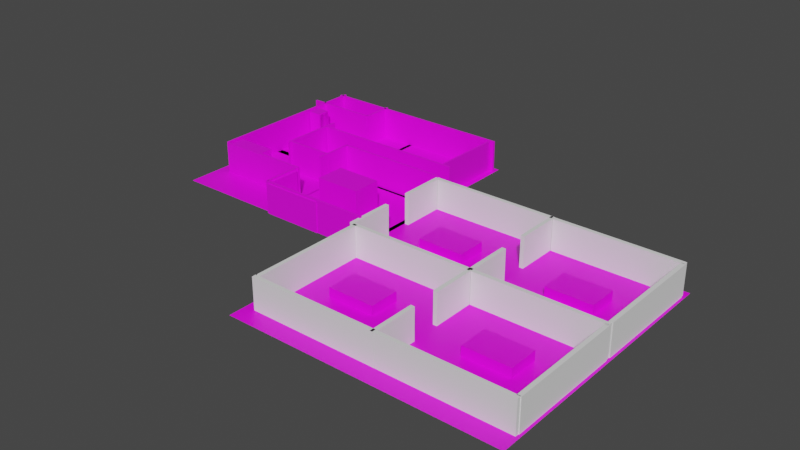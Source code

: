 # Source: v-2.blend  (saved by Blender 3.1.7; exported with 4.5.12 LTS)
import bpy
from mathutils import Matrix  # noqa: F401  (used for matrix-valued properties, if any)

bpy.ops.wm.read_factory_settings(use_empty=True)
scene = bpy.context.scene
scene.name = 'Scene'

# ---- collections
col_collection = bpy.data.collections.new('Collection'); scene.collection.children.link(col_collection)

# ---- images (referenced by path relative to the original .blend; pixels are not part of the script)
import os
ASSET_DIR = os.environ.get("B2B_ASSET_DIR", "")  # directory of the original .blend (textures are referenced by path, not embedded)
HERE = os.path.dirname(os.path.abspath(__file__))  # packed textures are extracted next to this script under _unpacked/

def load_image(name, relpath, width, height, colorspace="sRGB"):
    """Load a texture the original file referenced (path relative to the .blend, or extracted next to this script)."""
    p = next((c for c in (os.path.join(HERE, relpath), os.path.join(ASSET_DIR, relpath)) if relpath and os.path.exists(c)), "")
    if p:
        img = bpy.data.images.load(p, check_existing=True)
        img.name = name
    else:  # same state as the original file: an image datablock whose file is absent (Cycles renders it pink)
        img = bpy.data.images.new(name, width, height)
        img.source = "FILE"
        img.filepath = "//" + (relpath or name)
    img.colorspace_settings.name = colorspace
    return img
img_img_3960_jpg = load_image('IMG_3960.JPG', 'IMG_3960.JPG', 1024, 1024, 'sRGB')
img_img_3960_jpg_001 = load_image('IMG_3960.JPG.001', 'IMG_3960.JPG', 1024, 1024, 'sRGB')
img_img_3960_jpg_002 = load_image('IMG_3960.JPG.002', 'IMG_3960.JPG', 1024, 1024, 'sRGB')
img_img_3960_jpg_003 = load_image('IMG_3960.JPG.003', 'IMG_3960.JPG', 1024, 1024, 'sRGB')
img_img_3960_jpg_004 = load_image('IMG_3960.JPG.004', 'IMG_3960.JPG', 1024, 1024, 'sRGB')
img_img_3960_jpg_005 = load_image('IMG_3960.JPG.005', 'IMG_3960.JPG', 1024, 1024, 'sRGB')
img_img_3960_jpg_006 = load_image('IMG_3960.JPG.006', 'IMG_3960.JPG', 1024, 1024, 'sRGB')
img_img_3960_jpg_007 = load_image('IMG_3960.JPG.007', 'IMG_3960.JPG', 1024, 1024, 'sRGB')
img_img_3960_jpg_008 = load_image('IMG_3960.JPG.008', 'IMG_3960.JPG', 1024, 1024, 'sRGB')
img_img_3960_jpg_009 = load_image('IMG_3960.JPG.009', 'IMG_3960.JPG', 1024, 1024, 'sRGB')
img_img_3960_jpg_010 = load_image('IMG_3960.JPG.010', 'IMG_3960.JPG', 1024, 1024, 'sRGB')
img_img_3913_jpg = load_image('IMG_3913.JPG', 'IMG_3913.JPG', 1024, 1024, 'sRGB')
img_img_3960_jpg_011 = load_image('IMG_3960.JPG.011', 'IMG_3960.JPG', 1024, 1024, 'sRGB')
img_img_3960_jpg_012 = load_image('IMG_3960.JPG.012', 'IMG_3960.JPG', 1024, 1024, 'sRGB')
img_img_3960_jpg_013 = load_image('IMG_3960.JPG.013', 'IMG_3960.JPG', 1024, 1024, 'sRGB')
img_img_3960_jpg_014 = load_image('IMG_3960.JPG.014', 'IMG_3960.JPG', 1024, 1024, 'sRGB')
img_img_3960_jpg_015 = load_image('IMG_3960.JPG.015', 'IMG_3960.JPG', 1024, 1024, 'sRGB')
img_img_3960_jpg_016 = load_image('IMG_3960.JPG.016', 'IMG_3960.JPG', 1024, 1024, 'sRGB')
img_img_3960_jpg_037 = load_image('IMG_3960.JPG.037', 'IMG_3960.JPG', 1024, 1024, 'sRGB')
img_img_3960_jpg_041 = load_image('IMG_3960.JPG.041', 'IMG_3960.JPG', 1024, 1024, 'sRGB')
img_315117228_694725658497841_2083359800473359369_n_jpg_001 = load_image('315117228_694725658497841_2083359800473359369_n.jpg.001', '315117228_694725658497841_2083359800473359369_n.jpg', 1024, 1024, 'sRGB')
img_img_3960_jpg_042 = load_image('IMG_3960.JPG.042', 'IMG_3960.JPG', 1024, 1024, 'sRGB')
img_img_3960_jpg_043 = load_image('IMG_3960.JPG.043', 'IMG_3960.JPG', 1024, 1024, 'sRGB')
img_img_3960_jpg_044 = load_image('IMG_3960.JPG.044', 'IMG_3960.JPG', 1024, 1024, 'sRGB')
img_img_3960_jpg_045 = load_image('IMG_3960.JPG.045', 'IMG_3960.JPG', 1024, 1024, 'sRGB')
img_img_3960_jpg_046 = load_image('IMG_3960.JPG.046', 'IMG_3960.JPG', 1024, 1024, 'sRGB')
img_315117228_694725658497841_2083359800473359369_n_jpg_002 = load_image('315117228_694725658497841_2083359800473359369_n.jpg.002', '315117228_694725658497841_2083359800473359369_n.jpg', 1024, 1024, 'sRGB')
img_img_3960_jpg_047 = load_image('IMG_3960.JPG.047', 'IMG_3960.JPG', 1024, 1024, 'sRGB')
img_315117228_694725658497841_2083359800473359369_n_jpg_003 = load_image('315117228_694725658497841_2083359800473359369_n.jpg.003', '315117228_694725658497841_2083359800473359369_n.jpg', 1024, 1024, 'sRGB')
img_img_3960_jpg_048 = load_image('IMG_3960.JPG.048', 'IMG_3960.JPG', 1024, 1024, 'sRGB')
img_315117228_694725658497841_2083359800473359369_n_jpg_004 = load_image('315117228_694725658497841_2083359800473359369_n.jpg.004', '315117228_694725658497841_2083359800473359369_n.jpg', 1024, 1024, 'sRGB')

# ---- materials (node trees are filled in below, after node groups)
mat_material_001 = bpy.data.materials.new('Material.001')
mat_material_001.use_transparent_shadow = False
mat_material_002 = bpy.data.materials.new('Material.002')
mat_material_002.use_transparent_shadow = False
mat_material_003 = bpy.data.materials.new('Material.003')
mat_material_003.use_transparent_shadow = False
mat_material_004 = bpy.data.materials.new('Material.004')
mat_material_004.use_transparent_shadow = False
mat_material_008 = bpy.data.materials.new('Material.008')
mat_material_008.use_transparent_shadow = False
mat_material_009 = bpy.data.materials.new('Material.009')
mat_material_009.use_transparent_shadow = False
mat_material_010 = bpy.data.materials.new('Material.010')
mat_material_010.use_transparent_shadow = False
mat_material_011 = bpy.data.materials.new('Material.011')
mat_material_011.use_transparent_shadow = False
mat_material_012 = bpy.data.materials.new('Material.012')
mat_material_012.use_transparent_shadow = False
mat_material_013 = bpy.data.materials.new('Material.013')
mat_material_013.use_transparent_shadow = False
mat_material_014 = bpy.data.materials.new('Material.014')
mat_material_014.use_transparent_shadow = False
mat_material_015 = bpy.data.materials.new('Material.015')
mat_material_015.use_transparent_shadow = False
mat_material_016 = bpy.data.materials.new('Material.016')
mat_material_016.use_transparent_shadow = False
mat_material_017 = bpy.data.materials.new('Material.017')
mat_material_017.use_transparent_shadow = False
mat_material_018 = bpy.data.materials.new('Material.018')
mat_material_018.use_transparent_shadow = False
mat_material_019 = bpy.data.materials.new('Material.019')
mat_material_019.use_transparent_shadow = False
mat_material_020 = bpy.data.materials.new('Material.020')
mat_material_020.use_transparent_shadow = False
mat_img_3913 = bpy.data.materials.new('IMG_3913')
mat_img_3913.surface_render_method = 'BLENDED'
mat_img_3913.blend_method = 'BLEND'
mat_img_3913.use_transparent_shadow = False
mat_material_021 = bpy.data.materials.new('Material.021')
mat_material_021.use_transparent_shadow = False
mat_material_022 = bpy.data.materials.new('Material.022')
mat_material_022.use_transparent_shadow = False
mat_material_023 = bpy.data.materials.new('Material.023')
mat_material_023.use_transparent_shadow = False
mat_material_024 = bpy.data.materials.new('Material.024')
mat_material_024.use_transparent_shadow = False
mat_material_025 = bpy.data.materials.new('Material.025')
mat_material_025.use_transparent_shadow = False
mat_material_026 = bpy.data.materials.new('Material.026')
mat_material_026.use_transparent_shadow = False
mat_material_029 = bpy.data.materials.new('Material.029')
mat_material_029.use_transparent_shadow = False
mat_material_033 = bpy.data.materials.new('Material.033')
mat_material_033.use_transparent_shadow = False
mat_315117228_694725658497841_2083359800473359369_n_001 = bpy.data.materials.new('315117228_694725658497841_2083359800473359369_n.001')
mat_315117228_694725658497841_2083359800473359369_n_001.surface_render_method = 'BLENDED'
mat_315117228_694725658497841_2083359800473359369_n_001.blend_method = 'BLEND'
mat_315117228_694725658497841_2083359800473359369_n_001.use_transparent_shadow = False
mat_material_034 = bpy.data.materials.new('Material.034')
mat_material_034.use_transparent_shadow = False
mat_material_035 = bpy.data.materials.new('Material.035')
mat_material_035.use_transparent_shadow = False
mat_material_036 = bpy.data.materials.new('Material.036')
mat_material_036.use_transparent_shadow = False
mat_material_037 = bpy.data.materials.new('Material.037')
mat_material_037.use_transparent_shadow = False
mat_material_038 = bpy.data.materials.new('Material.038')
mat_material_038.use_transparent_shadow = False
mat_315117228_694725658497841_2083359800473359369_n_002 = bpy.data.materials.new('315117228_694725658497841_2083359800473359369_n.002')
mat_315117228_694725658497841_2083359800473359369_n_002.surface_render_method = 'BLENDED'
mat_315117228_694725658497841_2083359800473359369_n_002.blend_method = 'BLEND'
mat_315117228_694725658497841_2083359800473359369_n_002.use_transparent_shadow = False
mat_material_039 = bpy.data.materials.new('Material.039')
mat_material_039.use_transparent_shadow = False
mat_315117228_694725658497841_2083359800473359369_n_003 = bpy.data.materials.new('315117228_694725658497841_2083359800473359369_n.003')
mat_315117228_694725658497841_2083359800473359369_n_003.surface_render_method = 'BLENDED'
mat_315117228_694725658497841_2083359800473359369_n_003.blend_method = 'BLEND'
mat_315117228_694725658497841_2083359800473359369_n_003.use_transparent_shadow = False
mat_material_040 = bpy.data.materials.new('Material.040')
mat_material_040.use_transparent_shadow = False
mat_315117228_694725658497841_2083359800473359369_n_004 = bpy.data.materials.new('315117228_694725658497841_2083359800473359369_n.004')
mat_315117228_694725658497841_2083359800473359369_n_004.surface_render_method = 'BLENDED'
mat_315117228_694725658497841_2083359800473359369_n_004.blend_method = 'BLEND'
mat_315117228_694725658497841_2083359800473359369_n_004.use_transparent_shadow = False

# ---- material node trees
mat_material_001.use_nodes = True; mat_material_001.node_tree.nodes.clear()
_N = mat_material_001.node_tree.nodes; _L = mat_material_001.node_tree.links
n0 = _N.new('ShaderNodeBsdfPrincipled'); n0.name = 'Principled BSDF'; n0.location = (10, 300)
n0.distribution = 'GGX'
n0.subsurface_method = 'RANDOM_WALK_SKIN'
n0.inputs[3].default_value = 1.45
n0.inputs[27].default_value = (0.0, 0.0, 0.0, 1.0)
n0.inputs[28].default_value = 1.0
n1 = _N.new('ShaderNodeOutputMaterial'); n1.name = 'Material Output'; n1.location = (300, 300)
n2 = _N.new('ShaderNodeTexImage'); n2.name = 'Image Texture'; n2.location = (-357, 188)
n2.image = img_img_3960_jpg
_L.new(n0.outputs[0], n1.inputs[0])
_L.new(n2.outputs[0], n0.inputs[0])
n1.is_active_output = True
mat_material_002.use_nodes = True; mat_material_002.node_tree.nodes.clear()
_N = mat_material_002.node_tree.nodes; _L = mat_material_002.node_tree.links
n0 = _N.new('ShaderNodeBsdfPrincipled'); n0.name = 'Principled BSDF'; n0.location = (10, 300)
n0.distribution = 'GGX'
n0.subsurface_method = 'RANDOM_WALK_SKIN'
n0.inputs[3].default_value = 1.45
n0.inputs[27].default_value = (0.0, 0.0, 0.0, 1.0)
n0.inputs[28].default_value = 1.0
n1 = _N.new('ShaderNodeOutputMaterial'); n1.name = 'Material Output'; n1.location = (300, 300)
n2 = _N.new('ShaderNodeTexImage'); n2.name = 'Image Texture'; n2.location = (-533, 247)
n2.image = img_img_3960_jpg
_L.new(n0.outputs[0], n1.inputs[0])
_L.new(n2.outputs[0], n0.inputs[0])
n1.is_active_output = True
mat_material_003.use_nodes = True; mat_material_003.node_tree.nodes.clear()
_N = mat_material_003.node_tree.nodes; _L = mat_material_003.node_tree.links
n0 = _N.new('ShaderNodeBsdfPrincipled'); n0.name = 'Principled BSDF'; n0.location = (10, 300)
n0.distribution = 'GGX'
n0.subsurface_method = 'RANDOM_WALK_SKIN'
n0.inputs[3].default_value = 1.45
n0.inputs[27].default_value = (0.0, 0.0, 0.0, 1.0)
n0.inputs[28].default_value = 1.0
n1 = _N.new('ShaderNodeOutputMaterial'); n1.name = 'Material Output'; n1.location = (300, 300)
n2 = _N.new('ShaderNodeTexImage'); n2.name = 'Image Texture'; n2.location = (-489, 217)
n2.image = img_img_3960_jpg
_L.new(n0.outputs[0], n1.inputs[0])
_L.new(n2.outputs[0], n0.inputs[0])
n1.is_active_output = True
mat_material_004.use_nodes = True; mat_material_004.node_tree.nodes.clear()
_N = mat_material_004.node_tree.nodes; _L = mat_material_004.node_tree.links
n0 = _N.new('ShaderNodeBsdfPrincipled'); n0.name = 'Principled BSDF'; n0.location = (10, 300)
n0.distribution = 'GGX'
n0.subsurface_method = 'RANDOM_WALK_SKIN'
n0.inputs[3].default_value = 1.45
n0.inputs[27].default_value = (0.0, 0.0, 0.0, 1.0)
n0.inputs[28].default_value = 1.0
n1 = _N.new('ShaderNodeOutputMaterial'); n1.name = 'Material Output'; n1.location = (300, 300)
n2 = _N.new('ShaderNodeTexImage'); n2.name = 'Image Texture'; n2.location = (-404, 190)
_L.new(n0.outputs[0], n1.inputs[0])
_L.new(n2.outputs[0], n0.inputs[0])
n1.is_active_output = True
mat_material_008.use_nodes = True; mat_material_008.node_tree.nodes.clear()
_N = mat_material_008.node_tree.nodes; _L = mat_material_008.node_tree.links
n0 = _N.new('ShaderNodeBsdfPrincipled'); n0.name = 'Principled BSDF'; n0.location = (10, 300)
n0.distribution = 'GGX'
n0.subsurface_method = 'RANDOM_WALK_SKIN'
n0.inputs[3].default_value = 1.45
n0.inputs[27].default_value = (0.0, 0.0, 0.0, 1.0)
n0.inputs[28].default_value = 1.0
n1 = _N.new('ShaderNodeOutputMaterial'); n1.name = 'Material Output'; n1.location = (300, 300)
n2 = _N.new('ShaderNodeTexImage'); n2.name = 'Image Texture'; n2.location = (-533, 247)
n2.image = img_img_3960_jpg_001
_L.new(n0.outputs[0], n1.inputs[0])
_L.new(n2.outputs[0], n0.inputs[0])
n1.is_active_output = True
mat_material_009.use_nodes = True; mat_material_009.node_tree.nodes.clear()
_N = mat_material_009.node_tree.nodes; _L = mat_material_009.node_tree.links
n0 = _N.new('ShaderNodeBsdfPrincipled'); n0.name = 'Principled BSDF'; n0.location = (10, 300)
n0.distribution = 'GGX'
n0.subsurface_method = 'RANDOM_WALK_SKIN'
n0.inputs[3].default_value = 1.45
n0.inputs[27].default_value = (0.0, 0.0, 0.0, 1.0)
n0.inputs[28].default_value = 1.0
n1 = _N.new('ShaderNodeOutputMaterial'); n1.name = 'Material Output'; n1.location = (300, 300)
n2 = _N.new('ShaderNodeTexImage'); n2.name = 'Image Texture'; n2.location = (-404, 190)
_L.new(n0.outputs[0], n1.inputs[0])
_L.new(n2.outputs[0], n0.inputs[0])
n1.is_active_output = True
mat_material_010.use_nodes = True; mat_material_010.node_tree.nodes.clear()
_N = mat_material_010.node_tree.nodes; _L = mat_material_010.node_tree.links
n0 = _N.new('ShaderNodeBsdfPrincipled'); n0.name = 'Principled BSDF'; n0.location = (10, 300)
n0.distribution = 'GGX'
n0.subsurface_method = 'RANDOM_WALK_SKIN'
n0.inputs[3].default_value = 1.45
n0.inputs[27].default_value = (0.0, 0.0, 0.0, 1.0)
n0.inputs[28].default_value = 1.0
n1 = _N.new('ShaderNodeOutputMaterial'); n1.name = 'Material Output'; n1.location = (300, 300)
n2 = _N.new('ShaderNodeTexImage'); n2.name = 'Image Texture'; n2.location = (-533, 247)
n2.image = img_img_3960_jpg_002
_L.new(n0.outputs[0], n1.inputs[0])
_L.new(n2.outputs[0], n0.inputs[0])
n1.is_active_output = True
mat_material_011.use_nodes = True; mat_material_011.node_tree.nodes.clear()
_N = mat_material_011.node_tree.nodes; _L = mat_material_011.node_tree.links
n0 = _N.new('ShaderNodeBsdfPrincipled'); n0.name = 'Principled BSDF'; n0.location = (10, 300)
n0.distribution = 'GGX'
n0.subsurface_method = 'RANDOM_WALK_SKIN'
n0.inputs[3].default_value = 1.45
n0.inputs[27].default_value = (0.0, 0.0, 0.0, 1.0)
n0.inputs[28].default_value = 1.0
n1 = _N.new('ShaderNodeOutputMaterial'); n1.name = 'Material Output'; n1.location = (300, 300)
n2 = _N.new('ShaderNodeTexImage'); n2.name = 'Image Texture'; n2.location = (-404, 190)
_L.new(n0.outputs[0], n1.inputs[0])
_L.new(n2.outputs[0], n0.inputs[0])
n1.is_active_output = True
mat_material_012.use_nodes = True; mat_material_012.node_tree.nodes.clear()
_N = mat_material_012.node_tree.nodes; _L = mat_material_012.node_tree.links
n0 = _N.new('ShaderNodeBsdfPrincipled'); n0.name = 'Principled BSDF'; n0.location = (10, 300)
n0.distribution = 'GGX'
n0.subsurface_method = 'RANDOM_WALK_SKIN'
n0.inputs[3].default_value = 1.45
n0.inputs[27].default_value = (0.0, 0.0, 0.0, 1.0)
n0.inputs[28].default_value = 1.0
n1 = _N.new('ShaderNodeOutputMaterial'); n1.name = 'Material Output'; n1.location = (300, 300)
n2 = _N.new('ShaderNodeTexImage'); n2.name = 'Image Texture'; n2.location = (-533, 247)
n2.image = img_img_3960_jpg_003
_L.new(n0.outputs[0], n1.inputs[0])
_L.new(n2.outputs[0], n0.inputs[0])
n1.is_active_output = True
mat_material_013.use_nodes = True; mat_material_013.node_tree.nodes.clear()
_N = mat_material_013.node_tree.nodes; _L = mat_material_013.node_tree.links
n0 = _N.new('ShaderNodeBsdfPrincipled'); n0.name = 'Principled BSDF'; n0.location = (10, 300)
n0.distribution = 'GGX'
n0.subsurface_method = 'RANDOM_WALK_SKIN'
n0.inputs[3].default_value = 1.45
n0.inputs[27].default_value = (0.0, 0.0, 0.0, 1.0)
n0.inputs[28].default_value = 1.0
n1 = _N.new('ShaderNodeOutputMaterial'); n1.name = 'Material Output'; n1.location = (300, 300)
n2 = _N.new('ShaderNodeTexImage'); n2.name = 'Image Texture'; n2.location = (-357, 188)
n2.image = img_img_3960_jpg_004
_L.new(n0.outputs[0], n1.inputs[0])
_L.new(n2.outputs[0], n0.inputs[0])
n1.is_active_output = True
mat_material_014.use_nodes = True; mat_material_014.node_tree.nodes.clear()
_N = mat_material_014.node_tree.nodes; _L = mat_material_014.node_tree.links
n0 = _N.new('ShaderNodeBsdfPrincipled'); n0.name = 'Principled BSDF'; n0.location = (10, 300)
n0.distribution = 'GGX'
n0.subsurface_method = 'RANDOM_WALK_SKIN'
n0.inputs[3].default_value = 1.45
n0.inputs[27].default_value = (0.0, 0.0, 0.0, 1.0)
n0.inputs[28].default_value = 1.0
n1 = _N.new('ShaderNodeOutputMaterial'); n1.name = 'Material Output'; n1.location = (300, 300)
n2 = _N.new('ShaderNodeTexImage'); n2.name = 'Image Texture'; n2.location = (-533, 247)
n2.image = img_img_3960_jpg_005
_L.new(n0.outputs[0], n1.inputs[0])
_L.new(n2.outputs[0], n0.inputs[0])
n1.is_active_output = True
mat_material_015.use_nodes = True; mat_material_015.node_tree.nodes.clear()
_N = mat_material_015.node_tree.nodes; _L = mat_material_015.node_tree.links
n0 = _N.new('ShaderNodeBsdfPrincipled'); n0.name = 'Principled BSDF'; n0.location = (10, 300)
n0.distribution = 'GGX'
n0.subsurface_method = 'RANDOM_WALK_SKIN'
n0.inputs[3].default_value = 1.45
n0.inputs[27].default_value = (0.0, 0.0, 0.0, 1.0)
n0.inputs[28].default_value = 1.0
n1 = _N.new('ShaderNodeOutputMaterial'); n1.name = 'Material Output'; n1.location = (300, 300)
n2 = _N.new('ShaderNodeTexImage'); n2.name = 'Image Texture'; n2.location = (-533, 247)
n2.image = img_img_3960_jpg_006
_L.new(n0.outputs[0], n1.inputs[0])
_L.new(n2.outputs[0], n0.inputs[0])
n1.is_active_output = True
mat_material_016.use_nodes = True; mat_material_016.node_tree.nodes.clear()
_N = mat_material_016.node_tree.nodes; _L = mat_material_016.node_tree.links
n0 = _N.new('ShaderNodeBsdfPrincipled'); n0.name = 'Principled BSDF'; n0.location = (10, 300)
n0.distribution = 'GGX'
n0.subsurface_method = 'RANDOM_WALK_SKIN'
n0.inputs[3].default_value = 1.45
n0.inputs[27].default_value = (0.0, 0.0, 0.0, 1.0)
n0.inputs[28].default_value = 1.0
n1 = _N.new('ShaderNodeOutputMaterial'); n1.name = 'Material Output'; n1.location = (300, 300)
n2 = _N.new('ShaderNodeTexImage'); n2.name = 'Image Texture'; n2.location = (-533, 247)
n2.image = img_img_3960_jpg_007
_L.new(n0.outputs[0], n1.inputs[0])
_L.new(n2.outputs[0], n0.inputs[0])
n1.is_active_output = True
mat_material_017.use_nodes = True; mat_material_017.node_tree.nodes.clear()
_N = mat_material_017.node_tree.nodes; _L = mat_material_017.node_tree.links
n0 = _N.new('ShaderNodeBsdfPrincipled'); n0.name = 'Principled BSDF'; n0.location = (10, 300)
n0.distribution = 'GGX'
n0.subsurface_method = 'RANDOM_WALK_SKIN'
n0.inputs[3].default_value = 1.45
n0.inputs[27].default_value = (0.0, 0.0, 0.0, 1.0)
n0.inputs[28].default_value = 1.0
n1 = _N.new('ShaderNodeOutputMaterial'); n1.name = 'Material Output'; n1.location = (300, 300)
n2 = _N.new('ShaderNodeTexImage'); n2.name = 'Image Texture'; n2.location = (-357, 188)
n2.image = img_img_3960_jpg_008
_L.new(n0.outputs[0], n1.inputs[0])
_L.new(n2.outputs[0], n0.inputs[0])
n1.is_active_output = True
mat_material_018.use_nodes = True; mat_material_018.node_tree.nodes.clear()
_N = mat_material_018.node_tree.nodes; _L = mat_material_018.node_tree.links
n0 = _N.new('ShaderNodeBsdfPrincipled'); n0.name = 'Principled BSDF'; n0.location = (10, 300)
n0.distribution = 'GGX'
n0.subsurface_method = 'RANDOM_WALK_SKIN'
n0.inputs[3].default_value = 1.45
n0.inputs[27].default_value = (0.0, 0.0, 0.0, 1.0)
n0.inputs[28].default_value = 1.0
n1 = _N.new('ShaderNodeOutputMaterial'); n1.name = 'Material Output'; n1.location = (300, 300)
n2 = _N.new('ShaderNodeTexImage'); n2.name = 'Image Texture'; n2.location = (-489, 217)
n2.image = img_img_3960_jpg_009
_L.new(n0.outputs[0], n1.inputs[0])
_L.new(n2.outputs[0], n0.inputs[0])
n1.is_active_output = True
mat_material_019.use_nodes = True; mat_material_019.node_tree.nodes.clear()
_N = mat_material_019.node_tree.nodes; _L = mat_material_019.node_tree.links
n0 = _N.new('ShaderNodeBsdfPrincipled'); n0.name = 'Principled BSDF'; n0.location = (10, 300)
n0.distribution = 'GGX'
n0.subsurface_method = 'RANDOM_WALK_SKIN'
n0.inputs[3].default_value = 1.45
n0.inputs[27].default_value = (0.0, 0.0, 0.0, 1.0)
n0.inputs[28].default_value = 1.0
n1 = _N.new('ShaderNodeOutputMaterial'); n1.name = 'Material Output'; n1.location = (300, 300)
n2 = _N.new('ShaderNodeTexImage'); n2.name = 'Image Texture'; n2.location = (-489, 217)
n2.image = img_img_3960_jpg_010
_L.new(n0.outputs[0], n1.inputs[0])
_L.new(n2.outputs[0], n0.inputs[0])
n1.is_active_output = True
mat_material_020.use_nodes = True; mat_material_020.node_tree.nodes.clear()
_N = mat_material_020.node_tree.nodes; _L = mat_material_020.node_tree.links
n0 = _N.new('ShaderNodeBsdfPrincipled'); n0.name = 'Principled BSDF'; n0.location = (10, 300)
n0.distribution = 'GGX'
n0.subsurface_method = 'RANDOM_WALK_SKIN'
n0.inputs[3].default_value = 1.45
n0.inputs[27].default_value = (0.0, 0.0, 0.0, 1.0)
n0.inputs[28].default_value = 1.0
n1 = _N.new('ShaderNodeOutputMaterial'); n1.name = 'Material Output'; n1.location = (300, 300)
n2 = _N.new('ShaderNodeTexImage'); n2.name = 'Image Texture'; n2.location = (-404, 190)
_L.new(n0.outputs[0], n1.inputs[0])
_L.new(n2.outputs[0], n0.inputs[0])
n1.is_active_output = True
mat_img_3913.use_nodes = True; mat_img_3913.node_tree.nodes.clear()
_N = mat_img_3913.node_tree.nodes; _L = mat_img_3913.node_tree.links
n0 = _N.new('ShaderNodeOutputMaterial'); n0.name = 'Material Output'; n0.location = (300, 300)
n1 = _N.new('ShaderNodeTexImage'); n1.name = 'Image Texture'; n1.location = (-200, 300)
n1.image = img_img_3913_jpg
n1.extension = 'CLIP'
n2 = _N.new('ShaderNodeBsdfPrincipled'); n2.name = 'Principled BSDF'; n2.location = (0, 300)
n2.distribution = 'GGX'
n2.subsurface_method = 'RANDOM_WALK_SKIN'
n2.inputs[3].default_value = 1.45
n2.inputs[27].default_value = (0.0, 0.0, 0.0, 1.0)
n2.inputs[28].default_value = 1.0
_L.new(n1.outputs[0], n2.inputs[0])
_L.new(n1.outputs[1], n2.inputs[4])
_L.new(n2.outputs[0], n0.inputs[0])
n0.is_active_output = True
mat_material_021.use_nodes = True; mat_material_021.node_tree.nodes.clear()
_N = mat_material_021.node_tree.nodes; _L = mat_material_021.node_tree.links
n0 = _N.new('ShaderNodeBsdfPrincipled'); n0.name = 'Principled BSDF'; n0.location = (10, 300)
n0.distribution = 'GGX'
n0.subsurface_method = 'RANDOM_WALK_SKIN'
n0.inputs[3].default_value = 1.45
n0.inputs[27].default_value = (0.0, 0.0, 0.0, 1.0)
n0.inputs[28].default_value = 1.0
n1 = _N.new('ShaderNodeOutputMaterial'); n1.name = 'Material Output'; n1.location = (300, 300)
n2 = _N.new('ShaderNodeTexImage'); n2.name = 'Image Texture'; n2.location = (-357, 188)
n2.image = img_img_3960_jpg_011
_L.new(n0.outputs[0], n1.inputs[0])
_L.new(n2.outputs[0], n0.inputs[0])
n1.is_active_output = True
mat_material_022.use_nodes = True; mat_material_022.node_tree.nodes.clear()
_N = mat_material_022.node_tree.nodes; _L = mat_material_022.node_tree.links
n0 = _N.new('ShaderNodeBsdfPrincipled'); n0.name = 'Principled BSDF'; n0.location = (10, 300)
n0.distribution = 'GGX'
n0.subsurface_method = 'RANDOM_WALK_SKIN'
n0.inputs[3].default_value = 1.45
n0.inputs[27].default_value = (0.0, 0.0, 0.0, 1.0)
n0.inputs[28].default_value = 1.0
n1 = _N.new('ShaderNodeOutputMaterial'); n1.name = 'Material Output'; n1.location = (300, 300)
n2 = _N.new('ShaderNodeTexImage'); n2.name = 'Image Texture'; n2.location = (-489, 217)
n2.image = img_img_3960_jpg_012
_L.new(n0.outputs[0], n1.inputs[0])
_L.new(n2.outputs[0], n0.inputs[0])
n1.is_active_output = True
mat_material_023.use_nodes = True; mat_material_023.node_tree.nodes.clear()
_N = mat_material_023.node_tree.nodes; _L = mat_material_023.node_tree.links
n0 = _N.new('ShaderNodeBsdfPrincipled'); n0.name = 'Principled BSDF'; n0.location = (10, 300)
n0.distribution = 'GGX'
n0.subsurface_method = 'RANDOM_WALK_SKIN'
n0.inputs[3].default_value = 1.45
n0.inputs[27].default_value = (0.0, 0.0, 0.0, 1.0)
n0.inputs[28].default_value = 1.0
n1 = _N.new('ShaderNodeOutputMaterial'); n1.name = 'Material Output'; n1.location = (300, 300)
n2 = _N.new('ShaderNodeTexImage'); n2.name = 'Image Texture'; n2.location = (-489, 217)
n2.image = img_img_3960_jpg_013
_L.new(n0.outputs[0], n1.inputs[0])
_L.new(n2.outputs[0], n0.inputs[0])
n1.is_active_output = True
mat_material_024.use_nodes = True; mat_material_024.node_tree.nodes.clear()
_N = mat_material_024.node_tree.nodes; _L = mat_material_024.node_tree.links
n0 = _N.new('ShaderNodeBsdfPrincipled'); n0.name = 'Principled BSDF'; n0.location = (10, 300)
n0.distribution = 'GGX'
n0.subsurface_method = 'RANDOM_WALK_SKIN'
n0.inputs[3].default_value = 1.45
n0.inputs[27].default_value = (0.0, 0.0, 0.0, 1.0)
n0.inputs[28].default_value = 1.0
n1 = _N.new('ShaderNodeOutputMaterial'); n1.name = 'Material Output'; n1.location = (300, 300)
n2 = _N.new('ShaderNodeTexImage'); n2.name = 'Image Texture'; n2.location = (-489, 217)
n2.image = img_img_3960_jpg_014
_L.new(n0.outputs[0], n1.inputs[0])
_L.new(n2.outputs[0], n0.inputs[0])
n1.is_active_output = True
mat_material_025.use_nodes = True; mat_material_025.node_tree.nodes.clear()
_N = mat_material_025.node_tree.nodes; _L = mat_material_025.node_tree.links
n0 = _N.new('ShaderNodeBsdfPrincipled'); n0.name = 'Principled BSDF'; n0.location = (10, 300)
n0.distribution = 'GGX'
n0.subsurface_method = 'RANDOM_WALK_SKIN'
n0.inputs[3].default_value = 1.45
n0.inputs[27].default_value = (0.0, 0.0, 0.0, 1.0)
n0.inputs[28].default_value = 1.0
n1 = _N.new('ShaderNodeOutputMaterial'); n1.name = 'Material Output'; n1.location = (300, 300)
n2 = _N.new('ShaderNodeTexImage'); n2.name = 'Image Texture'; n2.location = (-489, 217)
n2.image = img_img_3960_jpg_015
_L.new(n0.outputs[0], n1.inputs[0])
_L.new(n2.outputs[0], n0.inputs[0])
n1.is_active_output = True
mat_material_026.use_nodes = True; mat_material_026.node_tree.nodes.clear()
_N = mat_material_026.node_tree.nodes; _L = mat_material_026.node_tree.links
n0 = _N.new('ShaderNodeBsdfPrincipled'); n0.name = 'Principled BSDF'; n0.location = (10, 300)
n0.distribution = 'GGX'
n0.subsurface_method = 'RANDOM_WALK_SKIN'
n0.inputs[3].default_value = 1.45
n0.inputs[27].default_value = (0.0, 0.0, 0.0, 1.0)
n0.inputs[28].default_value = 1.0
n1 = _N.new('ShaderNodeOutputMaterial'); n1.name = 'Material Output'; n1.location = (300, 300)
n2 = _N.new('ShaderNodeTexImage'); n2.name = 'Image Texture'; n2.location = (-489, 217)
n2.image = img_img_3960_jpg_016
_L.new(n0.outputs[0], n1.inputs[0])
_L.new(n2.outputs[0], n0.inputs[0])
n1.is_active_output = True
mat_material_029.use_nodes = True; mat_material_029.node_tree.nodes.clear()
_N = mat_material_029.node_tree.nodes; _L = mat_material_029.node_tree.links
n0 = _N.new('ShaderNodeBsdfPrincipled'); n0.name = 'Principled BSDF'; n0.location = (10, 300)
n0.distribution = 'GGX'
n0.subsurface_method = 'RANDOM_WALK_SKIN'
n0.inputs[3].default_value = 1.45
n0.inputs[27].default_value = (0.0, 0.0, 0.0, 1.0)
n0.inputs[28].default_value = 1.0
n1 = _N.new('ShaderNodeOutputMaterial'); n1.name = 'Material Output'; n1.location = (300, 300)
n2 = _N.new('ShaderNodeTexImage'); n2.name = 'Image Texture'; n2.location = (-357, 188)
n2.image = img_img_3960_jpg_037
_L.new(n0.outputs[0], n1.inputs[0])
_L.new(n2.outputs[0], n0.inputs[0])
n1.is_active_output = True
mat_material_033.use_nodes = True; mat_material_033.node_tree.nodes.clear()
_N = mat_material_033.node_tree.nodes; _L = mat_material_033.node_tree.links
n0 = _N.new('ShaderNodeBsdfPrincipled'); n0.name = 'Principled BSDF'; n0.location = (10, 300)
n0.distribution = 'GGX'
n0.subsurface_method = 'RANDOM_WALK_SKIN'
n0.inputs[3].default_value = 1.45
n0.inputs[27].default_value = (0.0, 0.0, 0.0, 1.0)
n0.inputs[28].default_value = 1.0
n1 = _N.new('ShaderNodeOutputMaterial'); n1.name = 'Material Output'; n1.location = (300, 300)
n2 = _N.new('ShaderNodeTexImage'); n2.name = 'Image Texture'; n2.location = (-533, 247)
n2.image = img_img_3960_jpg_041
_L.new(n0.outputs[0], n1.inputs[0])
_L.new(n2.outputs[0], n0.inputs[0])
n1.is_active_output = True
mat_315117228_694725658497841_2083359800473359369_n_001.use_nodes = True; mat_315117228_694725658497841_2083359800473359369_n_001.node_tree.nodes.clear()
_N = mat_315117228_694725658497841_2083359800473359369_n_001.node_tree.nodes; _L = mat_315117228_694725658497841_2083359800473359369_n_001.node_tree.links
n0 = _N.new('ShaderNodeOutputMaterial'); n0.name = 'Material Output'; n0.location = (300, 300)
n1 = _N.new('ShaderNodeTexImage'); n1.name = 'Image Texture'; n1.location = (-200, 300)
n1.image = img_315117228_694725658497841_2083359800473359369_n_jpg_001
n1.extension = 'CLIP'
n2 = _N.new('ShaderNodeBsdfPrincipled'); n2.name = 'Principled BSDF'; n2.location = (0, 300)
n2.distribution = 'GGX'
n2.subsurface_method = 'RANDOM_WALK_SKIN'
n2.inputs[3].default_value = 1.45
n2.inputs[27].default_value = (0.0, 0.0, 0.0, 1.0)
n2.inputs[28].default_value = 1.0
_L.new(n1.outputs[0], n2.inputs[0])
_L.new(n1.outputs[1], n2.inputs[4])
_L.new(n2.outputs[0], n0.inputs[0])
n0.is_active_output = True
mat_material_034.use_nodes = True; mat_material_034.node_tree.nodes.clear()
_N = mat_material_034.node_tree.nodes; _L = mat_material_034.node_tree.links
n0 = _N.new('ShaderNodeBsdfPrincipled'); n0.name = 'Principled BSDF'; n0.location = (10, 300)
n0.distribution = 'GGX'
n0.subsurface_method = 'RANDOM_WALK_SKIN'
n0.inputs[3].default_value = 1.45
n0.inputs[27].default_value = (0.0, 0.0, 0.0, 1.0)
n0.inputs[28].default_value = 1.0
n1 = _N.new('ShaderNodeOutputMaterial'); n1.name = 'Material Output'; n1.location = (300, 300)
n2 = _N.new('ShaderNodeTexImage'); n2.name = 'Image Texture'; n2.location = (-533, 247)
n2.image = img_img_3960_jpg_042
_L.new(n0.outputs[0], n1.inputs[0])
_L.new(n2.outputs[0], n0.inputs[0])
n1.is_active_output = True
mat_material_035.use_nodes = True; mat_material_035.node_tree.nodes.clear()
_N = mat_material_035.node_tree.nodes; _L = mat_material_035.node_tree.links
n0 = _N.new('ShaderNodeBsdfPrincipled'); n0.name = 'Principled BSDF'; n0.location = (10, 300)
n0.distribution = 'GGX'
n0.subsurface_method = 'RANDOM_WALK_SKIN'
n0.inputs[3].default_value = 1.45
n0.inputs[27].default_value = (0.0, 0.0, 0.0, 1.0)
n0.inputs[28].default_value = 1.0
n1 = _N.new('ShaderNodeOutputMaterial'); n1.name = 'Material Output'; n1.location = (300, 300)
n2 = _N.new('ShaderNodeTexImage'); n2.name = 'Image Texture'; n2.location = (-533, 247)
n2.image = img_img_3960_jpg_043
_L.new(n0.outputs[0], n1.inputs[0])
_L.new(n2.outputs[0], n0.inputs[0])
n1.is_active_output = True
mat_material_036.use_nodes = True; mat_material_036.node_tree.nodes.clear()
_N = mat_material_036.node_tree.nodes; _L = mat_material_036.node_tree.links
n0 = _N.new('ShaderNodeBsdfPrincipled'); n0.name = 'Principled BSDF'; n0.location = (10, 300)
n0.distribution = 'GGX'
n0.subsurface_method = 'RANDOM_WALK_SKIN'
n0.inputs[3].default_value = 1.45
n0.inputs[27].default_value = (0.0, 0.0, 0.0, 1.0)
n0.inputs[28].default_value = 1.0
n1 = _N.new('ShaderNodeOutputMaterial'); n1.name = 'Material Output'; n1.location = (300, 300)
n2 = _N.new('ShaderNodeTexImage'); n2.name = 'Image Texture'; n2.location = (-533, 247)
n2.image = img_img_3960_jpg_044
_L.new(n0.outputs[0], n1.inputs[0])
_L.new(n2.outputs[0], n0.inputs[0])
n1.is_active_output = True
mat_material_037.use_nodes = True; mat_material_037.node_tree.nodes.clear()
_N = mat_material_037.node_tree.nodes; _L = mat_material_037.node_tree.links
n0 = _N.new('ShaderNodeBsdfPrincipled'); n0.name = 'Principled BSDF'; n0.location = (10, 300)
n0.distribution = 'GGX'
n0.subsurface_method = 'RANDOM_WALK_SKIN'
n0.inputs[3].default_value = 1.45
n0.inputs[27].default_value = (0.0, 0.0, 0.0, 1.0)
n0.inputs[28].default_value = 1.0
n1 = _N.new('ShaderNodeOutputMaterial'); n1.name = 'Material Output'; n1.location = (300, 300)
n2 = _N.new('ShaderNodeTexImage'); n2.name = 'Image Texture'; n2.location = (-533, 247)
n2.image = img_img_3960_jpg_045
_L.new(n0.outputs[0], n1.inputs[0])
_L.new(n2.outputs[0], n0.inputs[0])
n1.is_active_output = True
mat_material_038.use_nodes = True; mat_material_038.node_tree.nodes.clear()
_N = mat_material_038.node_tree.nodes; _L = mat_material_038.node_tree.links
n0 = _N.new('ShaderNodeBsdfPrincipled'); n0.name = 'Principled BSDF'; n0.location = (10, 300)
n0.distribution = 'GGX'
n0.subsurface_method = 'RANDOM_WALK_SKIN'
n0.inputs[3].default_value = 1.45
n0.inputs[27].default_value = (0.0, 0.0, 0.0, 1.0)
n0.inputs[28].default_value = 1.0
n1 = _N.new('ShaderNodeOutputMaterial'); n1.name = 'Material Output'; n1.location = (300, 300)
n2 = _N.new('ShaderNodeTexImage'); n2.name = 'Image Texture'; n2.location = (-533, 247)
n2.image = img_img_3960_jpg_046
_L.new(n0.outputs[0], n1.inputs[0])
_L.new(n2.outputs[0], n0.inputs[0])
n1.is_active_output = True
mat_315117228_694725658497841_2083359800473359369_n_002.use_nodes = True; mat_315117228_694725658497841_2083359800473359369_n_002.node_tree.nodes.clear()
_N = mat_315117228_694725658497841_2083359800473359369_n_002.node_tree.nodes; _L = mat_315117228_694725658497841_2083359800473359369_n_002.node_tree.links
n0 = _N.new('ShaderNodeOutputMaterial'); n0.name = 'Material Output'; n0.location = (300, 300)
n1 = _N.new('ShaderNodeTexImage'); n1.name = 'Image Texture'; n1.location = (-200, 300)
n1.image = img_315117228_694725658497841_2083359800473359369_n_jpg_002
n1.extension = 'CLIP'
n2 = _N.new('ShaderNodeBsdfPrincipled'); n2.name = 'Principled BSDF'; n2.location = (0, 300)
n2.distribution = 'GGX'
n2.subsurface_method = 'RANDOM_WALK_SKIN'
n2.inputs[3].default_value = 1.45
n2.inputs[27].default_value = (0.0, 0.0, 0.0, 1.0)
n2.inputs[28].default_value = 1.0
_L.new(n1.outputs[0], n2.inputs[0])
_L.new(n1.outputs[1], n2.inputs[4])
_L.new(n2.outputs[0], n0.inputs[0])
n0.is_active_output = True
mat_material_039.use_nodes = True; mat_material_039.node_tree.nodes.clear()
_N = mat_material_039.node_tree.nodes; _L = mat_material_039.node_tree.links
n0 = _N.new('ShaderNodeBsdfPrincipled'); n0.name = 'Principled BSDF'; n0.location = (10, 300)
n0.distribution = 'GGX'
n0.subsurface_method = 'RANDOM_WALK_SKIN'
n0.inputs[3].default_value = 1.45
n0.inputs[27].default_value = (0.0, 0.0, 0.0, 1.0)
n0.inputs[28].default_value = 1.0
n1 = _N.new('ShaderNodeOutputMaterial'); n1.name = 'Material Output'; n1.location = (300, 300)
n2 = _N.new('ShaderNodeTexImage'); n2.name = 'Image Texture'; n2.location = (-533, 247)
n2.image = img_img_3960_jpg_047
_L.new(n0.outputs[0], n1.inputs[0])
_L.new(n2.outputs[0], n0.inputs[0])
n1.is_active_output = True
mat_315117228_694725658497841_2083359800473359369_n_003.use_nodes = True; mat_315117228_694725658497841_2083359800473359369_n_003.node_tree.nodes.clear()
_N = mat_315117228_694725658497841_2083359800473359369_n_003.node_tree.nodes; _L = mat_315117228_694725658497841_2083359800473359369_n_003.node_tree.links
n0 = _N.new('ShaderNodeOutputMaterial'); n0.name = 'Material Output'; n0.location = (300, 300)
n1 = _N.new('ShaderNodeTexImage'); n1.name = 'Image Texture'; n1.location = (-200, 300)
n1.image = img_315117228_694725658497841_2083359800473359369_n_jpg_003
n1.extension = 'CLIP'
n2 = _N.new('ShaderNodeBsdfPrincipled'); n2.name = 'Principled BSDF'; n2.location = (0, 300)
n2.distribution = 'GGX'
n2.subsurface_method = 'RANDOM_WALK_SKIN'
n2.inputs[3].default_value = 1.45
n2.inputs[27].default_value = (0.0, 0.0, 0.0, 1.0)
n2.inputs[28].default_value = 1.0
_L.new(n1.outputs[0], n2.inputs[0])
_L.new(n1.outputs[1], n2.inputs[4])
_L.new(n2.outputs[0], n0.inputs[0])
n0.is_active_output = True
mat_material_040.use_nodes = True; mat_material_040.node_tree.nodes.clear()
_N = mat_material_040.node_tree.nodes; _L = mat_material_040.node_tree.links
n0 = _N.new('ShaderNodeBsdfPrincipled'); n0.name = 'Principled BSDF'; n0.location = (10, 300)
n0.distribution = 'GGX'
n0.subsurface_method = 'RANDOM_WALK_SKIN'
n0.inputs[3].default_value = 1.45
n0.inputs[27].default_value = (0.0, 0.0, 0.0, 1.0)
n0.inputs[28].default_value = 1.0
n1 = _N.new('ShaderNodeOutputMaterial'); n1.name = 'Material Output'; n1.location = (300, 300)
n2 = _N.new('ShaderNodeTexImage'); n2.name = 'Image Texture'; n2.location = (-533, 247)
n2.image = img_img_3960_jpg_048
_L.new(n0.outputs[0], n1.inputs[0])
_L.new(n2.outputs[0], n0.inputs[0])
n1.is_active_output = True
mat_315117228_694725658497841_2083359800473359369_n_004.use_nodes = True; mat_315117228_694725658497841_2083359800473359369_n_004.node_tree.nodes.clear()
_N = mat_315117228_694725658497841_2083359800473359369_n_004.node_tree.nodes; _L = mat_315117228_694725658497841_2083359800473359369_n_004.node_tree.links
n0 = _N.new('ShaderNodeOutputMaterial'); n0.name = 'Material Output'; n0.location = (300, 300)
n1 = _N.new('ShaderNodeTexImage'); n1.name = 'Image Texture'; n1.location = (-200, 300)
n1.image = img_315117228_694725658497841_2083359800473359369_n_jpg_004
n1.extension = 'CLIP'
n2 = _N.new('ShaderNodeBsdfPrincipled'); n2.name = 'Principled BSDF'; n2.location = (0, 300)
n2.distribution = 'GGX'
n2.subsurface_method = 'RANDOM_WALK_SKIN'
n2.inputs[3].default_value = 1.45
n2.inputs[27].default_value = (0.0, 0.0, 0.0, 1.0)
n2.inputs[28].default_value = 1.0
_L.new(n1.outputs[0], n2.inputs[0])
_L.new(n1.outputs[1], n2.inputs[4])
_L.new(n2.outputs[0], n0.inputs[0])
n0.is_active_output = True

# ---- world
world_world = bpy.data.worlds.new('World'); scene.world = world_world
world_world.use_nodes = True; world_world.node_tree.nodes.clear()
_N = world_world.node_tree.nodes; _L = world_world.node_tree.links
n0 = _N.new('ShaderNodeOutputWorld'); n0.name = 'World Output'; n0.location = (300, 300)
n1 = _N.new('ShaderNodeBackground'); n1.name = 'Background'; n1.location = (10, 300)
n1.inputs[0].default_value = (0.05088, 0.05088, 0.05088, 1.0)
_L.new(n1.outputs[0], n0.inputs[0])
n0.is_active_output = True
world_world.color = (0.05088, 0.05088, 0.05088)
world_world.use_sun_shadow = False
world_world.sun_shadow_jitter_overblur = 0.0

# ---- meshes
me_plane = bpy.data.meshes.new('Plane')
me_plane.from_pydata([(-1.0, -1.0, 0.0), (1.0, -1.0, 0.0), (-1.0, 1.0, 0.0), (1.0, 1.0, 0.0)], [], [(0, 1, 3, 2)])
_uv = me_plane.uv_layers.new(name='UVMap')
_uv.uv.foreach_set('vector', [0.0, 0.0, 1.0, 0.0, 1.0, 1.0, 0.0, 1.0])
me_plane.materials.append(mat_material_001)
me_plane.use_remesh_fix_poles = True
me_plane.use_remesh_preserve_attributes = False
me_plane.update()
me_cube_001 = bpy.data.meshes.new('Cube.001')
me_cube_001.from_pydata([(-1.0, -1.0, -1.0), (-1.0, -1.0, 1.0), (-1.0, 1.0, -1.0), (-1.0, 1.0, 1.0), (1.0, -1.0, -1.0), (1.0, -1.0, 1.0), (1.0, 1.0, -1.0), (1.0, 1.0, 1.0)], [], [(0, 1, 3, 2), (2, 3, 7, 6), (6, 7, 5, 4), (4, 5, 1, 0), (2, 6, 4, 0), (7, 3, 1, 5)])
_uv = me_cube_001.uv_layers.new(name='UVMap')
_uv.uv.foreach_set('vector', [0.375, 0.0, 0.625, 0.0, 0.625, 0.25, 0.375, 0.25, 0.375, 0.25, 0.625, 0.25, 0.625, 0.5, 0.375, 0.5, 0.375, 0.5, 0.625, 0.5, 0.625, 0.75, 0.375, 0.75, 0.375, 0.75, 0.625, 0.75, 0.625, 1.0, 0.375, 1.0, 0.125, 0.5, 0.375, 0.5, 0.375, 0.75, 0.125, 0.75, 0.625, 0.5, 0.875, 0.5, 0.875, 0.75, 0.625, 0.75])
me_cube_001.materials.append(mat_material_002)
me_cube_001.use_remesh_fix_poles = True
me_cube_001.use_remesh_preserve_attributes = False
me_cube_001.update()
me_cube_002 = bpy.data.meshes.new('Cube.002')
me_cube_002.from_pydata([(-1.0, -1.0, -1.0), (-1.0, -1.0, 1.0), (-1.0, 1.0, -1.0), (-1.0, 1.0, 1.0), (1.0, -1.0, -1.0), (1.0, -1.0, 1.0), (1.0, 1.0, -1.0), (1.0, 1.0, 1.0)], [], [(0, 1, 3, 2), (2, 3, 7, 6), (6, 7, 5, 4), (4, 5, 1, 0), (2, 6, 4, 0), (7, 3, 1, 5)])
_uv = me_cube_002.uv_layers.new(name='UVMap')
_uv.uv.foreach_set('vector', [0.375, 0.0, 0.625, 0.0, 0.625, 0.25, 0.375, 0.25, 0.375, 0.25, 0.625, 0.25, 0.625, 0.5, 0.375, 0.5, 0.375, 0.5, 0.625, 0.5, 0.625, 0.75, 0.375, 0.75, 0.375, 0.75, 0.625, 0.75, 0.625, 1.0, 0.375, 1.0, 0.125, 0.5, 0.375, 0.5, 0.375, 0.75, 0.125, 0.75, 0.625, 0.5, 0.875, 0.5, 0.875, 0.75, 0.625, 0.75])
me_cube_002.materials.append(mat_material_003)
me_cube_002.use_remesh_fix_poles = True
me_cube_002.use_remesh_preserve_attributes = False
me_cube_002.update()
me_cube_003 = bpy.data.meshes.new('Cube.003')
me_cube_003.from_pydata([(-1.0, -1.0, -1.0), (-1.0, -1.0, 1.0), (-1.0, 1.0, -1.0), (-1.0, 1.0, 1.0), (1.0, -1.0, -1.0), (1.0, -1.0, 1.0), (1.0, 1.0, -1.0), (1.0, 1.0, 1.0)], [], [(0, 1, 3, 2), (2, 3, 7, 6), (6, 7, 5, 4), (4, 5, 1, 0), (2, 6, 4, 0), (7, 3, 1, 5)])
_uv = me_cube_003.uv_layers.new(name='UVMap')
_uv.uv.foreach_set('vector', [0.375, 0.0, 0.625, 0.0, 0.625, 0.25, 0.375, 0.25, 0.375, 0.25, 0.625, 0.25, 0.625, 0.5, 0.375, 0.5, 0.375, 0.5, 0.625, 0.5, 0.625, 0.75, 0.375, 0.75, 0.375, 0.75, 0.625, 0.75, 0.625, 1.0, 0.375, 1.0, 0.125, 0.5, 0.375, 0.5, 0.375, 0.75, 0.125, 0.75, 0.625, 0.5, 0.875, 0.5, 0.875, 0.75, 0.625, 0.75])
me_cube_003.materials.append(mat_material_004)
me_cube_003.use_remesh_fix_poles = True
me_cube_003.use_remesh_preserve_attributes = False
me_cube_003.update()
me_cube_006 = bpy.data.meshes.new('Cube.006')
me_cube_006.from_pydata([(-1.0, -1.0, -1.0), (-1.0, -1.0, 1.0), (-1.0, 1.0, -1.0), (-1.0, 1.0, 1.0), (1.0, -1.0, -1.0), (1.0, -1.0, 1.0), (1.0, 1.0, -1.0), (1.0, 1.0, 1.0)], [], [(0, 1, 3, 2), (2, 3, 7, 6), (6, 7, 5, 4), (4, 5, 1, 0), (2, 6, 4, 0), (7, 3, 1, 5)])
_uv = me_cube_006.uv_layers.new(name='UVMap')
_uv.uv.foreach_set('vector', [0.375, 0.0, 0.625, 0.0, 0.625, 0.25, 0.375, 0.25, 0.375, 0.25, 0.625, 0.25, 0.625, 0.5, 0.375, 0.5, 0.375, 0.5, 0.625, 0.5, 0.625, 0.75, 0.375, 0.75, 0.375, 0.75, 0.625, 0.75, 0.625, 1.0, 0.375, 1.0, 0.125, 0.5, 0.375, 0.5, 0.375, 0.75, 0.125, 0.75, 0.625, 0.5, 0.875, 0.5, 0.875, 0.75, 0.625, 0.75])
me_cube_006.materials.append(mat_material_008)
me_cube_006.use_remesh_fix_poles = True
me_cube_006.use_remesh_preserve_attributes = False
me_cube_006.update()
me_cube_007 = bpy.data.meshes.new('Cube.007')
me_cube_007.from_pydata([(-1.0, -1.0, -1.0), (-1.0, -1.0, 1.0), (-1.0, 1.0, -1.0), (-1.0, 1.0, 1.0), (1.0, -1.0, -1.0), (1.0, -1.0, 1.0), (1.0, 1.0, -1.0), (1.0, 1.0, 1.0)], [], [(0, 1, 3, 2), (2, 3, 7, 6), (6, 7, 5, 4), (4, 5, 1, 0), (2, 6, 4, 0), (7, 3, 1, 5)])
_uv = me_cube_007.uv_layers.new(name='UVMap')
_uv.uv.foreach_set('vector', [0.375, 0.0, 0.625, 0.0, 0.625, 0.25, 0.375, 0.25, 0.375, 0.25, 0.625, 0.25, 0.625, 0.5, 0.375, 0.5, 0.375, 0.5, 0.625, 0.5, 0.625, 0.75, 0.375, 0.75, 0.375, 0.75, 0.625, 0.75, 0.625, 1.0, 0.375, 1.0, 0.125, 0.5, 0.375, 0.5, 0.375, 0.75, 0.125, 0.75, 0.625, 0.5, 0.875, 0.5, 0.875, 0.75, 0.625, 0.75])
me_cube_007.materials.append(mat_material_009)
me_cube_007.use_remesh_fix_poles = True
me_cube_007.use_remesh_preserve_attributes = False
me_cube_007.update()
me_cube_008 = bpy.data.meshes.new('Cube.008')
me_cube_008.from_pydata([(-1.0, -1.0, -1.0), (-1.0, -1.0, 1.0), (-1.0, 1.0, -1.0), (-1.0, 1.0, 1.0), (1.0, -1.0, -1.0), (1.0, -1.0, 1.0), (1.0, 1.0, -1.0), (1.0, 1.0, 1.0)], [], [(0, 1, 3, 2), (2, 3, 7, 6), (6, 7, 5, 4), (4, 5, 1, 0), (2, 6, 4, 0), (7, 3, 1, 5)])
_uv = me_cube_008.uv_layers.new(name='UVMap')
_uv.uv.foreach_set('vector', [0.375, 0.0, 0.625, 0.0, 0.625, 0.25, 0.375, 0.25, 0.375, 0.25, 0.625, 0.25, 0.625, 0.5, 0.375, 0.5, 0.375, 0.5, 0.625, 0.5, 0.625, 0.75, 0.375, 0.75, 0.375, 0.75, 0.625, 0.75, 0.625, 1.0, 0.375, 1.0, 0.125, 0.5, 0.375, 0.5, 0.375, 0.75, 0.125, 0.75, 0.625, 0.5, 0.875, 0.5, 0.875, 0.75, 0.625, 0.75])
me_cube_008.materials.append(mat_material_010)
me_cube_008.use_remesh_fix_poles = True
me_cube_008.use_remesh_preserve_attributes = False
me_cube_008.update()
me_cube_009 = bpy.data.meshes.new('Cube.009')
me_cube_009.from_pydata([(-1.0, -1.0, -1.0), (-1.0, -1.0, 1.0), (-1.0, 1.0, -1.0), (-1.0, 1.0, 1.0), (1.0, -1.0, -1.0), (1.0, -1.0, 1.0), (1.0, 1.0, -1.0), (1.0, 1.0, 1.0)], [], [(0, 1, 3, 2), (2, 3, 7, 6), (6, 7, 5, 4), (4, 5, 1, 0), (2, 6, 4, 0), (7, 3, 1, 5)])
_uv = me_cube_009.uv_layers.new(name='UVMap')
_uv.uv.foreach_set('vector', [0.375, 0.0, 0.625, 0.0, 0.625, 0.25, 0.375, 0.25, 0.375, 0.25, 0.625, 0.25, 0.625, 0.5, 0.375, 0.5, 0.375, 0.5, 0.625, 0.5, 0.625, 0.75, 0.375, 0.75, 0.375, 0.75, 0.625, 0.75, 0.625, 1.0, 0.375, 1.0, 0.125, 0.5, 0.375, 0.5, 0.375, 0.75, 0.125, 0.75, 0.625, 0.5, 0.875, 0.5, 0.875, 0.75, 0.625, 0.75])
me_cube_009.materials.append(mat_material_011)
me_cube_009.use_remesh_fix_poles = True
me_cube_009.use_remesh_preserve_attributes = False
me_cube_009.update()
me_cube_010 = bpy.data.meshes.new('Cube.010')
me_cube_010.from_pydata([(-1.0, -1.0, -1.0), (-1.0, -1.0, 1.0), (-1.0, 1.0, -1.0), (-1.0, 1.0, 1.0), (1.0, -1.0, -1.0), (1.0, -1.0, 1.0), (1.0, 1.0, -1.0), (1.0, 1.0, 1.0)], [], [(0, 1, 3, 2), (2, 3, 7, 6), (6, 7, 5, 4), (4, 5, 1, 0), (2, 6, 4, 0), (7, 3, 1, 5)])
_uv = me_cube_010.uv_layers.new(name='UVMap')
_uv.uv.foreach_set('vector', [0.375, 0.0, 0.625, 0.0, 0.625, 0.25, 0.375, 0.25, 0.375, 0.25, 0.625, 0.25, 0.625, 0.5, 0.375, 0.5, 0.375, 0.5, 0.625, 0.5, 0.625, 0.75, 0.375, 0.75, 0.375, 0.75, 0.625, 0.75, 0.625, 1.0, 0.375, 1.0, 0.125, 0.5, 0.375, 0.5, 0.375, 0.75, 0.125, 0.75, 0.625, 0.5, 0.875, 0.5, 0.875, 0.75, 0.625, 0.75])
me_cube_010.materials.append(mat_material_012)
me_cube_010.use_remesh_fix_poles = True
me_cube_010.use_remesh_preserve_attributes = False
me_cube_010.update()
me_plane_001 = bpy.data.meshes.new('Plane.001')
me_plane_001.from_pydata([(-1.0, -1.0, 0.0), (1.0, -1.0, 0.0), (-1.0, 1.0, 0.0), (1.0, 1.0, 0.0)], [], [(0, 1, 3, 2)])
_uv = me_plane_001.uv_layers.new(name='UVMap')
_uv.uv.foreach_set('vector', [0.0, 0.0, 1.0, 0.0, 1.0, 1.0, 0.0, 1.0])
me_plane_001.materials.append(mat_material_013)
me_plane_001.use_remesh_fix_poles = True
me_plane_001.use_remesh_preserve_attributes = False
me_plane_001.update()
me_cube_011 = bpy.data.meshes.new('Cube.011')
me_cube_011.from_pydata([(-1.0, -1.0, -1.0), (-1.0, -1.0, 1.0), (-1.0, 1.0, -1.0), (-1.0, 1.0, 1.0), (1.0, -1.0, -1.0), (1.0, -1.0, 1.0), (1.0, 1.0, -1.0), (1.0, 1.0, 1.0)], [], [(0, 1, 3, 2), (2, 3, 7, 6), (6, 7, 5, 4), (4, 5, 1, 0), (2, 6, 4, 0), (7, 3, 1, 5)])
_uv = me_cube_011.uv_layers.new(name='UVMap')
_uv.uv.foreach_set('vector', [0.375, 0.0, 0.625, 0.0, 0.625, 0.25, 0.375, 0.25, 0.375, 0.25, 0.625, 0.25, 0.625, 0.5, 0.375, 0.5, 0.375, 0.5, 0.625, 0.5, 0.625, 0.75, 0.375, 0.75, 0.375, 0.75, 0.625, 0.75, 0.625, 1.0, 0.375, 1.0, 0.125, 0.5, 0.375, 0.5, 0.375, 0.75, 0.125, 0.75, 0.625, 0.5, 0.875, 0.5, 0.875, 0.75, 0.625, 0.75])
me_cube_011.materials.append(mat_material_014)
me_cube_011.use_remesh_fix_poles = True
me_cube_011.use_remesh_preserve_attributes = False
me_cube_011.update()
me_cube_012 = bpy.data.meshes.new('Cube.012')
me_cube_012.from_pydata([(-1.0, -1.0, -1.0), (-1.0, -1.0, 1.0), (-1.0, 1.0, -1.0), (-1.0, 1.0, 1.0), (1.0, -1.0, -1.0), (1.0, -1.0, 1.0), (1.0, 1.0, -1.0), (1.0, 1.0, 1.0)], [], [(0, 1, 3, 2), (2, 3, 7, 6), (6, 7, 5, 4), (4, 5, 1, 0), (2, 6, 4, 0), (7, 3, 1, 5)])
_uv = me_cube_012.uv_layers.new(name='UVMap')
_uv.uv.foreach_set('vector', [0.375, 0.0, 0.625, 0.0, 0.625, 0.25, 0.375, 0.25, 0.375, 0.25, 0.625, 0.25, 0.625, 0.5, 0.375, 0.5, 0.375, 0.5, 0.625, 0.5, 0.625, 0.75, 0.375, 0.75, 0.375, 0.75, 0.625, 0.75, 0.625, 1.0, 0.375, 1.0, 0.125, 0.5, 0.375, 0.5, 0.375, 0.75, 0.125, 0.75, 0.625, 0.5, 0.875, 0.5, 0.875, 0.75, 0.625, 0.75])
me_cube_012.materials.append(mat_material_015)
me_cube_012.use_remesh_fix_poles = True
me_cube_012.use_remesh_preserve_attributes = False
me_cube_012.update()
me_cube_013 = bpy.data.meshes.new('Cube.013')
me_cube_013.from_pydata([(-1.0, -1.0, -1.0), (-1.0, -1.0, 1.0), (-1.0, 1.0, -1.0), (-1.0, 1.0, 1.0), (1.0, -1.0, -1.0), (1.0, -1.0, 1.0), (1.0, 1.0, -1.0), (1.0, 1.0, 1.0)], [], [(0, 1, 3, 2), (2, 3, 7, 6), (6, 7, 5, 4), (4, 5, 1, 0), (2, 6, 4, 0), (7, 3, 1, 5)])
_uv = me_cube_013.uv_layers.new(name='UVMap')
_uv.uv.foreach_set('vector', [0.375, 0.0, 0.625, 0.0, 0.625, 0.25, 0.375, 0.25, 0.375, 0.25, 0.625, 0.25, 0.625, 0.5, 0.375, 0.5, 0.375, 0.5, 0.625, 0.5, 0.625, 0.75, 0.375, 0.75, 0.375, 0.75, 0.625, 0.75, 0.625, 1.0, 0.375, 1.0, 0.125, 0.5, 0.375, 0.5, 0.375, 0.75, 0.125, 0.75, 0.625, 0.5, 0.875, 0.5, 0.875, 0.75, 0.625, 0.75])
me_cube_013.materials.append(mat_material_016)
me_cube_013.use_remesh_fix_poles = True
me_cube_013.use_remesh_preserve_attributes = False
me_cube_013.update()
me_plane_002 = bpy.data.meshes.new('Plane.002')
me_plane_002.from_pydata([(-1.0, -1.0, 0.0), (1.0, -1.0, 0.0), (-1.0, 1.0, 0.0), (1.0, 1.0, 0.0)], [], [(0, 1, 3, 2)])
_uv = me_plane_002.uv_layers.new(name='UVMap')
_uv.uv.foreach_set('vector', [0.0, 0.0, 1.0, 0.0, 1.0, 1.0, 0.0, 1.0])
me_plane_002.materials.append(mat_material_017)
me_plane_002.use_remesh_fix_poles = True
me_plane_002.use_remesh_preserve_attributes = False
me_plane_002.update()
me_cube_014 = bpy.data.meshes.new('Cube.014')
me_cube_014.from_pydata([(-1.0, -1.0, -1.0), (-1.0, -1.0, 1.0), (-1.0, 1.0, -1.0), (-1.0, 1.0, 1.0), (1.0, -1.0, -1.0), (1.0, -1.0, 1.0), (1.0, 1.0, -1.0), (1.0, 1.0, 1.0)], [], [(0, 1, 3, 2), (2, 3, 7, 6), (6, 7, 5, 4), (4, 5, 1, 0), (2, 6, 4, 0), (7, 3, 1, 5)])
_uv = me_cube_014.uv_layers.new(name='UVMap')
_uv.uv.foreach_set('vector', [0.375, 0.0, 0.625, 0.0, 0.625, 0.25, 0.375, 0.25, 0.375, 0.25, 0.625, 0.25, 0.625, 0.5, 0.375, 0.5, 0.375, 0.5, 0.625, 0.5, 0.625, 0.75, 0.375, 0.75, 0.375, 0.75, 0.625, 0.75, 0.625, 1.0, 0.375, 1.0, 0.125, 0.5, 0.375, 0.5, 0.375, 0.75, 0.125, 0.75, 0.625, 0.5, 0.875, 0.5, 0.875, 0.75, 0.625, 0.75])
me_cube_014.materials.append(mat_material_018)
me_cube_014.use_remesh_fix_poles = True
me_cube_014.use_remesh_preserve_attributes = False
me_cube_014.update()
me_cube_015 = bpy.data.meshes.new('Cube.015')
me_cube_015.from_pydata([(-1.0, -1.0, -1.0), (-1.0, -1.0, 1.0), (-1.0, 1.0, -1.0), (-1.0, 1.0, 1.0), (1.0, -1.0, -1.0), (1.0, -1.0, 1.0), (1.0, 1.0, -1.0), (1.0, 1.0, 1.0)], [], [(0, 1, 3, 2), (2, 3, 7, 6), (6, 7, 5, 4), (4, 5, 1, 0), (2, 6, 4, 0), (7, 3, 1, 5)])
_uv = me_cube_015.uv_layers.new(name='UVMap')
_uv.uv.foreach_set('vector', [0.375, 0.0, 0.625, 0.0, 0.625, 0.25, 0.375, 0.25, 0.375, 0.25, 0.625, 0.25, 0.625, 0.5, 0.375, 0.5, 0.375, 0.5, 0.625, 0.5, 0.625, 0.75, 0.375, 0.75, 0.375, 0.75, 0.625, 0.75, 0.625, 1.0, 0.375, 1.0, 0.125, 0.5, 0.375, 0.5, 0.375, 0.75, 0.125, 0.75, 0.625, 0.5, 0.875, 0.5, 0.875, 0.75, 0.625, 0.75])
me_cube_015.materials.append(mat_material_019)
me_cube_015.use_remesh_fix_poles = True
me_cube_015.use_remesh_preserve_attributes = False
me_cube_015.update()
me_cube_016 = bpy.data.meshes.new('Cube.016')
me_cube_016.from_pydata([(-1.0, -1.0, -1.0), (-1.0, -1.0, 1.0), (-1.0, 1.0, -1.0), (-1.0, 1.0, 1.0), (1.0, -1.0, -1.0), (1.0, -1.0, 1.0), (1.0, 1.0, -1.0), (1.0, 1.0, 1.0)], [], [(0, 1, 3, 2), (2, 3, 7, 6), (6, 7, 5, 4), (4, 5, 1, 0), (2, 6, 4, 0), (7, 3, 1, 5)])
_uv = me_cube_016.uv_layers.new(name='UVMap')
_uv.uv.foreach_set('vector', [0.375, 0.0, 0.625, 0.0, 0.625, 0.25, 0.375, 0.25, 0.375, 0.25, 0.625, 0.25, 0.625, 0.5, 0.375, 0.5, 0.375, 0.5, 0.625, 0.5, 0.625, 0.75, 0.375, 0.75, 0.375, 0.75, 0.625, 0.75, 0.625, 1.0, 0.375, 1.0, 0.125, 0.5, 0.375, 0.5, 0.375, 0.75, 0.125, 0.75, 0.625, 0.5, 0.875, 0.5, 0.875, 0.75, 0.625, 0.75])
me_cube_016.materials.append(mat_material_020)
me_cube_016.use_remesh_fix_poles = True
me_cube_016.use_remesh_preserve_attributes = False
me_cube_016.update()
me_img_3913 = bpy.data.meshes.new('IMG_3913')
me_img_3913.from_pydata([(-0.6667, -0.5, 0.0), (0.6667, -0.5, 0.0), (-0.6667, 0.5, 0.0), (0.6667, 0.5, 0.0)], [], [(0, 1, 3, 2)])
_uv = me_img_3913.uv_layers.new(name='UVMap')
_uv.uv.foreach_set('vector', [0.0, 0.0, 1.0, 0.0, 1.0, 1.0, 0.0, 1.0])
me_img_3913.materials.append(mat_img_3913)
me_img_3913.use_remesh_fix_poles = True
me_img_3913.use_remesh_preserve_attributes = False
me_img_3913.update()
me_plane_003 = bpy.data.meshes.new('Plane.003')
me_plane_003.from_pydata([(-1.0, -1.0, 0.0), (1.0, -1.0, 0.0), (-1.0, 1.0, 0.0), (1.0, 1.0, 0.0)], [], [(0, 1, 3, 2)])
_uv = me_plane_003.uv_layers.new(name='UVMap')
_uv.uv.foreach_set('vector', [0.0, 0.0, 1.0, 0.0, 1.0, 1.0, 0.0, 1.0])
me_plane_003.materials.append(mat_material_021)
me_plane_003.use_remesh_fix_poles = True
me_plane_003.use_remesh_preserve_attributes = False
me_plane_003.update()
me_cube_017 = bpy.data.meshes.new('Cube.017')
me_cube_017.from_pydata([(-1.0, -1.0, -1.0), (-1.0, -1.0, 1.0), (-1.0, 1.0, -1.0), (-1.0, 1.0, 1.0), (1.0, -1.0, -1.0), (1.0, -1.0, 1.0), (1.0, 1.0, -1.0), (1.0, 1.0, 1.0)], [], [(0, 1, 3, 2), (2, 3, 7, 6), (6, 7, 5, 4), (4, 5, 1, 0), (2, 6, 4, 0), (7, 3, 1, 5)])
_uv = me_cube_017.uv_layers.new(name='UVMap')
_uv.uv.foreach_set('vector', [0.375, 0.0, 0.625, 0.0, 0.625, 0.25, 0.375, 0.25, 0.375, 0.25, 0.625, 0.25, 0.625, 0.5, 0.375, 0.5, 0.375, 0.5, 0.625, 0.5, 0.625, 0.75, 0.375, 0.75, 0.375, 0.75, 0.625, 0.75, 0.625, 1.0, 0.375, 1.0, 0.125, 0.5, 0.375, 0.5, 0.375, 0.75, 0.125, 0.75, 0.625, 0.5, 0.875, 0.5, 0.875, 0.75, 0.625, 0.75])
me_cube_017.materials.append(mat_material_022)
me_cube_017.use_remesh_fix_poles = True
me_cube_017.use_remesh_preserve_attributes = False
me_cube_017.update()
me_cube_018 = bpy.data.meshes.new('Cube.018')
me_cube_018.from_pydata([(-1.0, -1.0, -1.0), (-1.0, -1.0, 1.0), (-1.0, 1.0, -1.0), (-1.0, 1.0, 1.0), (1.0, -1.0, -1.0), (1.0, -1.0, 1.0), (1.0, 1.0, -1.0), (1.0, 1.0, 1.0)], [], [(0, 1, 3, 2), (2, 3, 7, 6), (6, 7, 5, 4), (4, 5, 1, 0), (2, 6, 4, 0), (7, 3, 1, 5)])
_uv = me_cube_018.uv_layers.new(name='UVMap')
_uv.uv.foreach_set('vector', [0.375, 0.0, 0.625, 0.0, 0.625, 0.25, 0.375, 0.25, 0.375, 0.25, 0.625, 0.25, 0.625, 0.5, 0.375, 0.5, 0.375, 0.5, 0.625, 0.5, 0.625, 0.75, 0.375, 0.75, 0.375, 0.75, 0.625, 0.75, 0.625, 1.0, 0.375, 1.0, 0.125, 0.5, 0.375, 0.5, 0.375, 0.75, 0.125, 0.75, 0.625, 0.5, 0.875, 0.5, 0.875, 0.75, 0.625, 0.75])
me_cube_018.materials.append(mat_material_023)
me_cube_018.use_remesh_fix_poles = True
me_cube_018.use_remesh_preserve_attributes = False
me_cube_018.update()
me_cube_019 = bpy.data.meshes.new('Cube.019')
me_cube_019.from_pydata([(-1.0, -1.0, -1.0), (-1.0, -1.0, 1.0), (-1.0, 1.0, -1.0), (-1.0, 1.0, 1.0), (1.0, -1.0, -1.0), (1.0, -1.0, 1.0), (1.0, 1.0, -1.0), (1.0, 1.0, 1.0)], [], [(0, 1, 3, 2), (2, 3, 7, 6), (6, 7, 5, 4), (4, 5, 1, 0), (2, 6, 4, 0), (7, 3, 1, 5)])
_uv = me_cube_019.uv_layers.new(name='UVMap')
_uv.uv.foreach_set('vector', [0.375, 0.0, 0.625, 0.0, 0.625, 0.25, 0.375, 0.25, 0.375, 0.25, 0.625, 0.25, 0.625, 0.5, 0.375, 0.5, 0.375, 0.5, 0.625, 0.5, 0.625, 0.75, 0.375, 0.75, 0.375, 0.75, 0.625, 0.75, 0.625, 1.0, 0.375, 1.0, 0.125, 0.5, 0.375, 0.5, 0.375, 0.75, 0.125, 0.75, 0.625, 0.5, 0.875, 0.5, 0.875, 0.75, 0.625, 0.75])
me_cube_019.materials.append(mat_material_024)
me_cube_019.use_remesh_fix_poles = True
me_cube_019.use_remesh_preserve_attributes = False
me_cube_019.update()
me_cube_020 = bpy.data.meshes.new('Cube.020')
me_cube_020.from_pydata([(-1.0, -1.0, -1.0), (-1.0, -1.0, 1.0), (-1.0, 1.0, -1.0), (-1.0, 1.0, 1.0), (1.0, -1.0, -1.0), (1.0, -1.0, 1.0), (1.0, 1.0, -1.0), (1.0, 1.0, 1.0)], [], [(0, 1, 3, 2), (2, 3, 7, 6), (6, 7, 5, 4), (4, 5, 1, 0), (2, 6, 4, 0), (7, 3, 1, 5)])
_uv = me_cube_020.uv_layers.new(name='UVMap')
_uv.uv.foreach_set('vector', [0.375, 0.0, 0.625, 0.0, 0.625, 0.25, 0.375, 0.25, 0.375, 0.25, 0.625, 0.25, 0.625, 0.5, 0.375, 0.5, 0.375, 0.5, 0.625, 0.5, 0.625, 0.75, 0.375, 0.75, 0.375, 0.75, 0.625, 0.75, 0.625, 1.0, 0.375, 1.0, 0.125, 0.5, 0.375, 0.5, 0.375, 0.75, 0.125, 0.75, 0.625, 0.5, 0.875, 0.5, 0.875, 0.75, 0.625, 0.75])
me_cube_020.materials.append(mat_material_025)
me_cube_020.use_remesh_fix_poles = True
me_cube_020.use_remesh_preserve_attributes = False
me_cube_020.update()
me_cube_021 = bpy.data.meshes.new('Cube.021')
me_cube_021.from_pydata([(-1.0, -1.0, -1.0), (-1.0, -1.0, 1.0), (-1.0, 1.0, -1.0), (-1.0, 1.0, 1.0), (1.0, -1.0, -1.0), (1.0, -1.0, 1.0), (1.0, 1.0, -1.0), (1.0, 1.0, 1.0)], [], [(0, 1, 3, 2), (2, 3, 7, 6), (6, 7, 5, 4), (4, 5, 1, 0), (2, 6, 4, 0), (7, 3, 1, 5)])
_uv = me_cube_021.uv_layers.new(name='UVMap')
_uv.uv.foreach_set('vector', [0.375, 0.0, 0.625, 0.0, 0.625, 0.25, 0.375, 0.25, 0.375, 0.25, 0.625, 0.25, 0.625, 0.5, 0.375, 0.5, 0.375, 0.5, 0.625, 0.5, 0.625, 0.75, 0.375, 0.75, 0.375, 0.75, 0.625, 0.75, 0.625, 1.0, 0.375, 1.0, 0.125, 0.5, 0.375, 0.5, 0.375, 0.75, 0.125, 0.75, 0.625, 0.5, 0.875, 0.5, 0.875, 0.75, 0.625, 0.75])
me_cube_021.materials.append(mat_material_026)
me_cube_021.use_remesh_fix_poles = True
me_cube_021.use_remesh_preserve_attributes = False
me_cube_021.update()
me_cube_025 = bpy.data.meshes.new('Cube.025')
me_cube_025.from_pydata([(-1.0, -1.0, -1.0), (-1.0, -1.0, 1.0), (-1.0, 1.0, -1.0), (-1.0, 1.0, 1.0), (1.0, -1.0, -1.0), (1.0, -1.0, 1.0), (1.0, 1.0, -1.0), (1.0, 1.0, 1.0)], [], [(0, 1, 3, 2), (2, 3, 7, 6), (6, 7, 5, 4), (4, 5, 1, 0), (2, 6, 4, 0), (7, 3, 1, 5)])
_uv = me_cube_025.uv_layers.new(name='UVMap')
_uv.uv.foreach_set('vector', [0.375, 0.0, 0.625, 0.0, 0.625, 0.25, 0.375, 0.25, 0.375, 0.25, 0.625, 0.25, 0.625, 0.5, 0.375, 0.5, 0.375, 0.5, 0.625, 0.5, 0.625, 0.75, 0.375, 0.75, 0.375, 0.75, 0.625, 0.75, 0.625, 1.0, 0.375, 1.0, 0.125, 0.5, 0.375, 0.5, 0.375, 0.75, 0.125, 0.75, 0.625, 0.5, 0.875, 0.5, 0.875, 0.75, 0.625, 0.75])
me_cube_025.use_remesh_fix_poles = True
me_cube_025.use_remesh_preserve_attributes = False
me_cube_025.update()
me_cube_026 = bpy.data.meshes.new('Cube.026')
me_cube_026.from_pydata([(-1.0, -1.0, -1.0), (-1.0, -1.0, 1.0), (-1.0, 1.0, -1.0), (-1.0, 1.0, 1.0), (1.0, -1.0, -1.0), (1.0, -1.0, 1.0), (1.0, 1.0, -1.0), (1.0, 1.0, 1.0)], [], [(0, 1, 3, 2), (2, 3, 7, 6), (6, 7, 5, 4), (4, 5, 1, 0), (2, 6, 4, 0), (7, 3, 1, 5)])
_uv = me_cube_026.uv_layers.new(name='UVMap')
_uv.uv.foreach_set('vector', [0.375, 0.0, 0.625, 0.0, 0.625, 0.25, 0.375, 0.25, 0.375, 0.25, 0.625, 0.25, 0.625, 0.5, 0.375, 0.5, 0.375, 0.5, 0.625, 0.5, 0.625, 0.75, 0.375, 0.75, 0.375, 0.75, 0.625, 0.75, 0.625, 1.0, 0.375, 1.0, 0.125, 0.5, 0.375, 0.5, 0.375, 0.75, 0.125, 0.75, 0.625, 0.5, 0.875, 0.5, 0.875, 0.75, 0.625, 0.75])
me_cube_026.use_remesh_fix_poles = True
me_cube_026.use_remesh_preserve_attributes = False
me_cube_026.update()
me_cube_030 = bpy.data.meshes.new('Cube.030')
me_cube_030.from_pydata([(-1.0, -1.0, -1.0), (-1.0, -1.0, 1.0), (-1.0, 1.0, -1.0), (-1.0, 1.0, 1.0), (1.0, -1.0, -1.0), (1.0, -1.0, 1.0), (1.0, 1.0, -1.0), (1.0, 1.0, 1.0)], [], [(0, 1, 3, 2), (2, 3, 7, 6), (6, 7, 5, 4), (4, 5, 1, 0), (2, 6, 4, 0), (7, 3, 1, 5)])
_uv = me_cube_030.uv_layers.new(name='UVMap')
_uv.uv.foreach_set('vector', [0.375, 0.0, 0.625, 0.0, 0.625, 0.25, 0.375, 0.25, 0.375, 0.25, 0.625, 0.25, 0.625, 0.5, 0.375, 0.5, 0.375, 0.5, 0.625, 0.5, 0.625, 0.75, 0.375, 0.75, 0.375, 0.75, 0.625, 0.75, 0.625, 1.0, 0.375, 1.0, 0.125, 0.5, 0.375, 0.5, 0.375, 0.75, 0.125, 0.75, 0.625, 0.5, 0.875, 0.5, 0.875, 0.75, 0.625, 0.75])
me_cube_030.use_remesh_fix_poles = True
me_cube_030.use_remesh_preserve_attributes = False
me_cube_030.update()
me_cube_032 = bpy.data.meshes.new('Cube.032')
me_cube_032.from_pydata([(-1.0, -1.0, -1.0), (-1.0, -1.0, 1.0), (-1.0, 1.0, -1.0), (-1.0, 1.0, 1.0), (1.0, -1.0, -1.0), (1.0, -1.0, 1.0), (1.0, 1.0, -1.0), (1.0, 1.0, 1.0)], [], [(0, 1, 3, 2), (2, 3, 7, 6), (6, 7, 5, 4), (4, 5, 1, 0), (2, 6, 4, 0), (7, 3, 1, 5)])
_uv = me_cube_032.uv_layers.new(name='UVMap')
_uv.uv.foreach_set('vector', [0.375, 0.0, 0.625, 0.0, 0.625, 0.25, 0.375, 0.25, 0.375, 0.25, 0.625, 0.25, 0.625, 0.5, 0.375, 0.5, 0.375, 0.5, 0.625, 0.5, 0.625, 0.75, 0.375, 0.75, 0.375, 0.75, 0.625, 0.75, 0.625, 1.0, 0.375, 1.0, 0.125, 0.5, 0.375, 0.5, 0.375, 0.75, 0.125, 0.75, 0.625, 0.5, 0.875, 0.5, 0.875, 0.75, 0.625, 0.75])
me_cube_032.use_remesh_fix_poles = True
me_cube_032.use_remesh_preserve_attributes = False
me_cube_032.update()
me_cube_033 = bpy.data.meshes.new('Cube.033')
me_cube_033.from_pydata([(-1.0, -1.0, -1.0), (-1.0, -1.0, 1.0), (-1.0, 1.0, -1.0), (-1.0, 1.0, 1.0), (1.0, -1.0, -1.0), (1.0, -1.0, 1.0), (1.0, 1.0, -1.0), (1.0, 1.0, 1.0)], [], [(0, 1, 3, 2), (2, 3, 7, 6), (6, 7, 5, 4), (4, 5, 1, 0), (2, 6, 4, 0), (7, 3, 1, 5)])
_uv = me_cube_033.uv_layers.new(name='UVMap')
_uv.uv.foreach_set('vector', [0.375, 0.0, 0.625, 0.0, 0.625, 0.25, 0.375, 0.25, 0.375, 0.25, 0.625, 0.25, 0.625, 0.5, 0.375, 0.5, 0.375, 0.5, 0.625, 0.5, 0.625, 0.75, 0.375, 0.75, 0.375, 0.75, 0.625, 0.75, 0.625, 1.0, 0.375, 1.0, 0.125, 0.5, 0.375, 0.5, 0.375, 0.75, 0.125, 0.75, 0.625, 0.5, 0.875, 0.5, 0.875, 0.75, 0.625, 0.75])
me_cube_033.use_remesh_fix_poles = True
me_cube_033.use_remesh_preserve_attributes = False
me_cube_033.update()
me_cube_042 = bpy.data.meshes.new('Cube.042')
me_cube_042.from_pydata([(-1.0, -1.0, -1.0), (-1.0, -1.0, 1.0), (-1.0, 1.0, -1.0), (-1.0, 1.0, 1.0), (1.0, -1.0, -1.0), (1.0, -1.0, 1.0), (1.0, 1.0, -1.0), (1.0, 1.0, 1.0)], [], [(0, 1, 3, 2), (2, 3, 7, 6), (6, 7, 5, 4), (4, 5, 1, 0), (2, 6, 4, 0), (7, 3, 1, 5)])
_uv = me_cube_042.uv_layers.new(name='UVMap')
_uv.uv.foreach_set('vector', [0.375, 0.0, 0.625, 0.0, 0.625, 0.25, 0.375, 0.25, 0.375, 0.25, 0.625, 0.25, 0.625, 0.5, 0.375, 0.5, 0.375, 0.5, 0.625, 0.5, 0.625, 0.75, 0.375, 0.75, 0.375, 0.75, 0.625, 0.75, 0.625, 1.0, 0.375, 1.0, 0.125, 0.5, 0.375, 0.5, 0.375, 0.75, 0.125, 0.75, 0.625, 0.5, 0.875, 0.5, 0.875, 0.75, 0.625, 0.75])
me_cube_042.use_remesh_fix_poles = True
me_cube_042.use_remesh_preserve_attributes = False
me_cube_042.update()
me_cube_043 = bpy.data.meshes.new('Cube.043')
me_cube_043.from_pydata([(-1.0, -1.0, -1.0), (-1.0, -1.0, 1.0), (-1.0, 1.0, -1.0), (-1.0, 1.0, 1.0), (1.0, -1.0, -1.0), (1.0, -1.0, 1.0), (1.0, 1.0, -1.0), (1.0, 1.0, 1.0)], [], [(0, 1, 3, 2), (2, 3, 7, 6), (6, 7, 5, 4), (4, 5, 1, 0), (2, 6, 4, 0), (7, 3, 1, 5)])
_uv = me_cube_043.uv_layers.new(name='UVMap')
_uv.uv.foreach_set('vector', [0.375, 0.0, 0.625, 0.0, 0.625, 0.25, 0.375, 0.25, 0.375, 0.25, 0.625, 0.25, 0.625, 0.5, 0.375, 0.5, 0.375, 0.5, 0.625, 0.5, 0.625, 0.75, 0.375, 0.75, 0.375, 0.75, 0.625, 0.75, 0.625, 1.0, 0.375, 1.0, 0.125, 0.5, 0.375, 0.5, 0.375, 0.75, 0.125, 0.75, 0.625, 0.5, 0.875, 0.5, 0.875, 0.75, 0.625, 0.75])
me_cube_043.use_remesh_fix_poles = True
me_cube_043.use_remesh_preserve_attributes = False
me_cube_043.update()
me_cube_044 = bpy.data.meshes.new('Cube.044')
me_cube_044.from_pydata([(-1.0, -1.0, -1.0), (-1.0, -1.0, 1.0), (-1.0, 1.0, -1.0), (-1.0, 1.0, 1.0), (1.0, -1.0, -1.0), (1.0, -1.0, 1.0), (1.0, 1.0, -1.0), (1.0, 1.0, 1.0)], [], [(0, 1, 3, 2), (2, 3, 7, 6), (6, 7, 5, 4), (4, 5, 1, 0), (2, 6, 4, 0), (7, 3, 1, 5)])
_uv = me_cube_044.uv_layers.new(name='UVMap')
_uv.uv.foreach_set('vector', [0.375, 0.0, 0.625, 0.0, 0.625, 0.25, 0.375, 0.25, 0.375, 0.25, 0.625, 0.25, 0.625, 0.5, 0.375, 0.5, 0.375, 0.5, 0.625, 0.5, 0.625, 0.75, 0.375, 0.75, 0.375, 0.75, 0.625, 0.75, 0.625, 1.0, 0.375, 1.0, 0.125, 0.5, 0.375, 0.5, 0.375, 0.75, 0.125, 0.75, 0.625, 0.5, 0.875, 0.5, 0.875, 0.75, 0.625, 0.75])
me_cube_044.use_remesh_fix_poles = True
me_cube_044.use_remesh_preserve_attributes = False
me_cube_044.update()
me_cube_045 = bpy.data.meshes.new('Cube.045')
me_cube_045.from_pydata([(-1.0, -1.0, -1.0), (-1.0, -1.0, 1.0), (-1.0, 1.0, -1.0), (-1.0, 1.0, 1.0), (1.0, -1.0, -1.0), (1.0, -1.0, 1.0), (1.0, 1.0, -1.0), (1.0, 1.0, 1.0)], [], [(0, 1, 3, 2), (2, 3, 7, 6), (6, 7, 5, 4), (4, 5, 1, 0), (2, 6, 4, 0), (7, 3, 1, 5)])
_uv = me_cube_045.uv_layers.new(name='UVMap')
_uv.uv.foreach_set('vector', [0.375, 0.0, 0.625, 0.0, 0.625, 0.25, 0.375, 0.25, 0.375, 0.25, 0.625, 0.25, 0.625, 0.5, 0.375, 0.5, 0.375, 0.5, 0.625, 0.5, 0.625, 0.75, 0.375, 0.75, 0.375, 0.75, 0.625, 0.75, 0.625, 1.0, 0.375, 1.0, 0.125, 0.5, 0.375, 0.5, 0.375, 0.75, 0.125, 0.75, 0.625, 0.5, 0.875, 0.5, 0.875, 0.75, 0.625, 0.75])
me_cube_045.use_remesh_fix_poles = True
me_cube_045.use_remesh_preserve_attributes = False
me_cube_045.update()
me_cube_046 = bpy.data.meshes.new('Cube.046')
me_cube_046.from_pydata([(-1.0, -1.0, -1.0), (-1.0, -1.0, 1.0), (-1.0, 1.0, -1.0), (-1.0, 1.0, 1.0), (1.0, -1.0, -1.0), (1.0, -1.0, 1.0), (1.0, 1.0, -1.0), (1.0, 1.0, 1.0)], [], [(0, 1, 3, 2), (2, 3, 7, 6), (6, 7, 5, 4), (4, 5, 1, 0), (2, 6, 4, 0), (7, 3, 1, 5)])
_uv = me_cube_046.uv_layers.new(name='UVMap')
_uv.uv.foreach_set('vector', [0.375, 0.0, 0.625, 0.0, 0.625, 0.25, 0.375, 0.25, 0.375, 0.25, 0.625, 0.25, 0.625, 0.5, 0.375, 0.5, 0.375, 0.5, 0.625, 0.5, 0.625, 0.75, 0.375, 0.75, 0.375, 0.75, 0.625, 0.75, 0.625, 1.0, 0.375, 1.0, 0.125, 0.5, 0.375, 0.5, 0.375, 0.75, 0.125, 0.75, 0.625, 0.5, 0.875, 0.5, 0.875, 0.75, 0.625, 0.75])
me_cube_046.use_remesh_fix_poles = True
me_cube_046.use_remesh_preserve_attributes = False
me_cube_046.update()
me_cube_048 = bpy.data.meshes.new('Cube.048')
me_cube_048.from_pydata([(-1.0, -1.0, -1.0), (-1.0, -1.0, 1.0), (-1.0, 1.0, -1.0), (-1.0, 1.0, 1.0), (1.0, -1.0, -1.0), (1.0, -1.0, 1.0), (1.0, 1.0, -1.0), (1.0, 1.0, 1.0)], [], [(0, 1, 3, 2), (2, 3, 7, 6), (6, 7, 5, 4), (4, 5, 1, 0), (2, 6, 4, 0), (7, 3, 1, 5)])
_uv = me_cube_048.uv_layers.new(name='UVMap')
_uv.uv.foreach_set('vector', [0.375, 0.0, 0.625, 0.0, 0.625, 0.25, 0.375, 0.25, 0.375, 0.25, 0.625, 0.25, 0.625, 0.5, 0.375, 0.5, 0.375, 0.5, 0.625, 0.5, 0.625, 0.75, 0.375, 0.75, 0.375, 0.75, 0.625, 0.75, 0.625, 1.0, 0.375, 1.0, 0.125, 0.5, 0.375, 0.5, 0.375, 0.75, 0.125, 0.75, 0.625, 0.5, 0.875, 0.5, 0.875, 0.75, 0.625, 0.75])
me_cube_048.use_remesh_fix_poles = True
me_cube_048.use_remesh_preserve_attributes = False
me_cube_048.update()
me_cube_049 = bpy.data.meshes.new('Cube.049')
me_cube_049.from_pydata([(-1.0, -1.0, -1.0), (-1.0, -1.0, 1.0), (-1.0, 1.0, -1.0), (-1.0, 1.0, 1.0), (1.0, -1.0, -1.0), (1.0, -1.0, 1.0), (1.0, 1.0, -1.0), (1.0, 1.0, 1.0)], [], [(0, 1, 3, 2), (2, 3, 7, 6), (6, 7, 5, 4), (4, 5, 1, 0), (2, 6, 4, 0), (7, 3, 1, 5)])
_uv = me_cube_049.uv_layers.new(name='UVMap')
_uv.uv.foreach_set('vector', [0.375, 0.0, 0.625, 0.0, 0.625, 0.25, 0.375, 0.25, 0.375, 0.25, 0.625, 0.25, 0.625, 0.5, 0.375, 0.5, 0.375, 0.5, 0.625, 0.5, 0.625, 0.75, 0.375, 0.75, 0.375, 0.75, 0.625, 0.75, 0.625, 1.0, 0.375, 1.0, 0.125, 0.5, 0.375, 0.5, 0.375, 0.75, 0.125, 0.75, 0.625, 0.5, 0.875, 0.5, 0.875, 0.75, 0.625, 0.75])
me_cube_049.use_remesh_fix_poles = True
me_cube_049.use_remesh_preserve_attributes = False
me_cube_049.update()
me_cube_050 = bpy.data.meshes.new('Cube.050')
me_cube_050.from_pydata([(-1.0, -1.0, -1.0), (-1.0, -1.0, 1.0), (-1.0, 1.0, -1.0), (-1.0, 1.0, 1.0), (1.0, -1.0, -1.0), (1.0, -1.0, 1.0), (1.0, 1.0, -1.0), (1.0, 1.0, 1.0)], [], [(0, 1, 3, 2), (2, 3, 7, 6), (6, 7, 5, 4), (4, 5, 1, 0), (2, 6, 4, 0), (7, 3, 1, 5)])
_uv = me_cube_050.uv_layers.new(name='UVMap')
_uv.uv.foreach_set('vector', [0.375, 0.0, 0.625, 0.0, 0.625, 0.25, 0.375, 0.25, 0.375, 0.25, 0.625, 0.25, 0.625, 0.5, 0.375, 0.5, 0.375, 0.5, 0.625, 0.5, 0.625, 0.75, 0.375, 0.75, 0.375, 0.75, 0.625, 0.75, 0.625, 1.0, 0.375, 1.0, 0.125, 0.5, 0.375, 0.5, 0.375, 0.75, 0.125, 0.75, 0.625, 0.5, 0.875, 0.5, 0.875, 0.75, 0.625, 0.75])
me_cube_050.use_remesh_fix_poles = True
me_cube_050.use_remesh_preserve_attributes = False
me_cube_050.update()
me_cube_051 = bpy.data.meshes.new('Cube.051')
me_cube_051.from_pydata([(-1.0, -1.0, -1.0), (-1.0, -1.0, 1.0), (-1.0, 1.0, -1.0), (-1.0, 1.0, 1.0), (1.0, -1.0, -1.0), (1.0, -1.0, 1.0), (1.0, 1.0, -1.0), (1.0, 1.0, 1.0)], [], [(0, 1, 3, 2), (2, 3, 7, 6), (6, 7, 5, 4), (4, 5, 1, 0), (2, 6, 4, 0), (7, 3, 1, 5)])
_uv = me_cube_051.uv_layers.new(name='UVMap')
_uv.uv.foreach_set('vector', [0.375, 0.0, 0.625, 0.0, 0.625, 0.25, 0.375, 0.25, 0.375, 0.25, 0.625, 0.25, 0.625, 0.5, 0.375, 0.5, 0.375, 0.5, 0.625, 0.5, 0.625, 0.75, 0.375, 0.75, 0.375, 0.75, 0.625, 0.75, 0.625, 1.0, 0.375, 1.0, 0.125, 0.5, 0.375, 0.5, 0.375, 0.75, 0.125, 0.75, 0.625, 0.5, 0.875, 0.5, 0.875, 0.75, 0.625, 0.75])
me_cube_051.use_remesh_fix_poles = True
me_cube_051.use_remesh_preserve_attributes = False
me_cube_051.update()
me_cube_052 = bpy.data.meshes.new('Cube.052')
me_cube_052.from_pydata([(-1.0, -1.0, -1.0), (-1.0, -1.0, 1.0), (-1.0, 1.0, -1.0), (-1.0, 1.0, 1.0), (1.0, -1.0, -1.0), (1.0, -1.0, 1.0), (1.0, 1.0, -1.0), (1.0, 1.0, 1.0)], [], [(0, 1, 3, 2), (2, 3, 7, 6), (6, 7, 5, 4), (4, 5, 1, 0), (2, 6, 4, 0), (7, 3, 1, 5)])
_uv = me_cube_052.uv_layers.new(name='UVMap')
_uv.uv.foreach_set('vector', [0.375, 0.0, 0.625, 0.0, 0.625, 0.25, 0.375, 0.25, 0.375, 0.25, 0.625, 0.25, 0.625, 0.5, 0.375, 0.5, 0.375, 0.5, 0.625, 0.5, 0.625, 0.75, 0.375, 0.75, 0.375, 0.75, 0.625, 0.75, 0.625, 1.0, 0.375, 1.0, 0.125, 0.5, 0.375, 0.5, 0.375, 0.75, 0.125, 0.75, 0.625, 0.5, 0.875, 0.5, 0.875, 0.75, 0.625, 0.75])
me_cube_052.use_remesh_fix_poles = True
me_cube_052.use_remesh_preserve_attributes = False
me_cube_052.update()
me_plane_005 = bpy.data.meshes.new('Plane.005')
me_plane_005.from_pydata([(-1.0, -1.0, 0.0), (1.0, -1.0, 0.0), (-1.0, 1.0, 0.0), (1.0, 1.0, 0.0)], [], [(0, 1, 3, 2)])
_uv = me_plane_005.uv_layers.new(name='UVMap')
_uv.uv.foreach_set('vector', [0.0, 0.0, 1.0, 0.0, 1.0, 1.0, 0.0, 1.0])
me_plane_005.materials.append(mat_material_029)
me_plane_005.use_remesh_fix_poles = True
me_plane_005.use_remesh_preserve_attributes = False
me_plane_005.update()
me_cube_055 = bpy.data.meshes.new('Cube.055')
me_cube_055.from_pydata([(-1.0, -1.0, -1.0), (-1.0, -1.0, 1.0), (-1.0, 1.0, -1.0), (-1.0, 1.0, 1.0), (1.0, -1.0, -1.0), (1.0, -1.0, 1.0), (1.0, 1.0, -1.0), (1.0, 1.0, 1.0)], [], [(0, 1, 3, 2), (2, 3, 7, 6), (6, 7, 5, 4), (4, 5, 1, 0), (2, 6, 4, 0), (7, 3, 1, 5)])
_uv = me_cube_055.uv_layers.new(name='UVMap')
_uv.uv.foreach_set('vector', [0.375, 0.0, 0.625, 0.0, 0.625, 0.25, 0.375, 0.25, 0.375, 0.25, 0.625, 0.25, 0.625, 0.5, 0.375, 0.5, 0.375, 0.5, 0.625, 0.5, 0.625, 0.75, 0.375, 0.75, 0.375, 0.75, 0.625, 0.75, 0.625, 1.0, 0.375, 1.0, 0.125, 0.5, 0.375, 0.5, 0.375, 0.75, 0.125, 0.75, 0.625, 0.5, 0.875, 0.5, 0.875, 0.75, 0.625, 0.75])
me_cube_055.materials.append(mat_material_033)
me_cube_055.use_remesh_fix_poles = True
me_cube_055.use_remesh_preserve_attributes = False
me_cube_055.update()
me_315117228_694725658497841_2083359800473359369_n_001 = bpy.data.meshes.new('315117228_694725658497841_2083359800473359369_n.001')
me_315117228_694725658497841_2083359800473359369_n_001.from_pydata([(-0.1992, -0.5, 0.0), (0.1992, -0.5, 0.0), (-0.1992, 0.5, 0.0), (0.1992, 0.5, 0.0)], [], [(0, 1, 3, 2)])
_uv = me_315117228_694725658497841_2083359800473359369_n_001.uv_layers.new(name='UVMap')
_uv.uv.foreach_set('vector', [0.0, 0.0, 1.0, 0.0, 1.0, 1.0, 0.0, 1.0])
me_315117228_694725658497841_2083359800473359369_n_001.materials.append(mat_315117228_694725658497841_2083359800473359369_n_001)
me_315117228_694725658497841_2083359800473359369_n_001.use_remesh_fix_poles = True
me_315117228_694725658497841_2083359800473359369_n_001.use_remesh_preserve_attributes = False
me_315117228_694725658497841_2083359800473359369_n_001.update()
me_cube_056 = bpy.data.meshes.new('Cube.056')
me_cube_056.from_pydata([(-1.0, -1.0, -1.0), (-1.0, -1.0, 1.0), (-1.0, 1.0, -1.0), (-1.0, 1.0, 1.0), (1.0, -1.0, -1.0), (1.0, -1.0, 1.0), (1.0, 1.0, -1.0), (1.0, 1.0, 1.0)], [], [(0, 1, 3, 2), (2, 3, 7, 6), (6, 7, 5, 4), (4, 5, 1, 0), (2, 6, 4, 0), (7, 3, 1, 5)])
_uv = me_cube_056.uv_layers.new(name='UVMap')
_uv.uv.foreach_set('vector', [0.375, 0.0, 0.625, 0.0, 0.625, 0.25, 0.375, 0.25, 0.375, 0.25, 0.625, 0.25, 0.625, 0.5, 0.375, 0.5, 0.375, 0.5, 0.625, 0.5, 0.625, 0.75, 0.375, 0.75, 0.375, 0.75, 0.625, 0.75, 0.625, 1.0, 0.375, 1.0, 0.125, 0.5, 0.375, 0.5, 0.375, 0.75, 0.125, 0.75, 0.625, 0.5, 0.875, 0.5, 0.875, 0.75, 0.625, 0.75])
me_cube_056.materials.append(mat_material_034)
me_cube_056.use_remesh_fix_poles = True
me_cube_056.use_remesh_preserve_attributes = False
me_cube_056.update()
me_cube_057 = bpy.data.meshes.new('Cube.057')
me_cube_057.from_pydata([(-1.0, -1.0, -1.0), (-1.0, -1.0, 1.0), (-1.0, 1.0, -1.0), (-1.0, 1.0, 1.0), (1.0, -1.0, -1.0), (1.0, -1.0, 1.0), (1.0, 1.0, -1.0), (1.0, 1.0, 1.0)], [], [(0, 1, 3, 2), (2, 3, 7, 6), (6, 7, 5, 4), (4, 5, 1, 0), (2, 6, 4, 0), (7, 3, 1, 5)])
_uv = me_cube_057.uv_layers.new(name='UVMap')
_uv.uv.foreach_set('vector', [0.375, 0.0, 0.625, 0.0, 0.625, 0.25, 0.375, 0.25, 0.375, 0.25, 0.625, 0.25, 0.625, 0.5, 0.375, 0.5, 0.375, 0.5, 0.625, 0.5, 0.625, 0.75, 0.375, 0.75, 0.375, 0.75, 0.625, 0.75, 0.625, 1.0, 0.375, 1.0, 0.125, 0.5, 0.375, 0.5, 0.375, 0.75, 0.125, 0.75, 0.625, 0.5, 0.875, 0.5, 0.875, 0.75, 0.625, 0.75])
me_cube_057.materials.append(mat_material_035)
me_cube_057.use_remesh_fix_poles = True
me_cube_057.use_remesh_preserve_attributes = False
me_cube_057.update()
me_cube_058 = bpy.data.meshes.new('Cube.058')
me_cube_058.from_pydata([(-1.0, -1.0, -1.0), (-1.0, -1.0, 1.0), (-1.0, 1.0, -1.0), (-1.0, 1.0, 1.0), (1.0, -1.0, -1.0), (1.0, -1.0, 1.0), (1.0, 1.0, -1.0), (1.0, 1.0, 1.0)], [], [(0, 1, 3, 2), (2, 3, 7, 6), (6, 7, 5, 4), (4, 5, 1, 0), (2, 6, 4, 0), (7, 3, 1, 5)])
_uv = me_cube_058.uv_layers.new(name='UVMap')
_uv.uv.foreach_set('vector', [0.375, 0.0, 0.625, 0.0, 0.625, 0.25, 0.375, 0.25, 0.375, 0.25, 0.625, 0.25, 0.625, 0.5, 0.375, 0.5, 0.375, 0.5, 0.625, 0.5, 0.625, 0.75, 0.375, 0.75, 0.375, 0.75, 0.625, 0.75, 0.625, 1.0, 0.375, 1.0, 0.125, 0.5, 0.375, 0.5, 0.375, 0.75, 0.125, 0.75, 0.625, 0.5, 0.875, 0.5, 0.875, 0.75, 0.625, 0.75])
me_cube_058.materials.append(mat_material_036)
me_cube_058.use_remesh_fix_poles = True
me_cube_058.use_remesh_preserve_attributes = False
me_cube_058.update()
me_cube_059 = bpy.data.meshes.new('Cube.059')
me_cube_059.from_pydata([(-1.0, -1.0, -1.0), (-1.0, -1.0, 1.0), (-1.0, 1.0, -1.0), (-1.0, 1.0, 1.0), (1.0, -1.0, -1.0), (1.0, -1.0, 1.0), (1.0, 1.0, -1.0), (1.0, 1.0, 1.0)], [], [(0, 1, 3, 2), (2, 3, 7, 6), (6, 7, 5, 4), (4, 5, 1, 0), (2, 6, 4, 0), (7, 3, 1, 5)])
_uv = me_cube_059.uv_layers.new(name='UVMap')
_uv.uv.foreach_set('vector', [0.375, 0.0, 0.625, 0.0, 0.625, 0.25, 0.375, 0.25, 0.375, 0.25, 0.625, 0.25, 0.625, 0.5, 0.375, 0.5, 0.375, 0.5, 0.625, 0.5, 0.625, 0.75, 0.375, 0.75, 0.375, 0.75, 0.625, 0.75, 0.625, 1.0, 0.375, 1.0, 0.125, 0.5, 0.375, 0.5, 0.375, 0.75, 0.125, 0.75, 0.625, 0.5, 0.875, 0.5, 0.875, 0.75, 0.625, 0.75])
me_cube_059.materials.append(mat_material_037)
me_cube_059.use_remesh_fix_poles = True
me_cube_059.use_remesh_preserve_attributes = False
me_cube_059.update()
me_cube_060 = bpy.data.meshes.new('Cube.060')
me_cube_060.from_pydata([(-1.0, -1.0, -1.0), (-1.0, -1.0, 1.0), (-1.0, 1.0, -1.0), (-1.0, 1.0, 1.0), (1.0, -1.0, -1.0), (1.0, -1.0, 1.0), (1.0, 1.0, -1.0), (1.0, 1.0, 1.0)], [], [(0, 1, 3, 2), (2, 3, 7, 6), (6, 7, 5, 4), (4, 5, 1, 0), (2, 6, 4, 0), (7, 3, 1, 5)])
_uv = me_cube_060.uv_layers.new(name='UVMap')
_uv.uv.foreach_set('vector', [0.375, 0.0, 0.625, 0.0, 0.625, 0.25, 0.375, 0.25, 0.375, 0.25, 0.625, 0.25, 0.625, 0.5, 0.375, 0.5, 0.375, 0.5, 0.625, 0.5, 0.625, 0.75, 0.375, 0.75, 0.375, 0.75, 0.625, 0.75, 0.625, 1.0, 0.375, 1.0, 0.125, 0.5, 0.375, 0.5, 0.375, 0.75, 0.125, 0.75, 0.625, 0.5, 0.875, 0.5, 0.875, 0.75, 0.625, 0.75])
me_cube_060.materials.append(mat_material_038)
me_cube_060.use_remesh_fix_poles = True
me_cube_060.use_remesh_preserve_attributes = False
me_cube_060.update()
me_315117228_694725658497841_2083359800473359369_n_002 = bpy.data.meshes.new('315117228_694725658497841_2083359800473359369_n.002')
me_315117228_694725658497841_2083359800473359369_n_002.from_pydata([(-0.1992, -0.5, 0.0), (0.1992, -0.5, 0.0), (-0.1992, 0.5, 0.0), (0.1992, 0.5, 0.0)], [], [(0, 1, 3, 2)])
_uv = me_315117228_694725658497841_2083359800473359369_n_002.uv_layers.new(name='UVMap')
_uv.uv.foreach_set('vector', [0.0, 0.0, 1.0, 0.0, 1.0, 1.0, 0.0, 1.0])
me_315117228_694725658497841_2083359800473359369_n_002.materials.append(mat_315117228_694725658497841_2083359800473359369_n_002)
me_315117228_694725658497841_2083359800473359369_n_002.use_remesh_fix_poles = True
me_315117228_694725658497841_2083359800473359369_n_002.use_remesh_preserve_attributes = False
me_315117228_694725658497841_2083359800473359369_n_002.update()
me_cube_061 = bpy.data.meshes.new('Cube.061')
me_cube_061.from_pydata([(-1.0, -1.0, -1.0), (-1.0, -1.0, 1.0), (-1.0, 1.0, -1.0), (-1.0, 1.0, 1.0), (1.0, -1.0, -1.0), (1.0, -1.0, 1.0), (1.0, 1.0, -1.0), (1.0, 1.0, 1.0)], [], [(0, 1, 3, 2), (2, 3, 7, 6), (6, 7, 5, 4), (4, 5, 1, 0), (2, 6, 4, 0), (7, 3, 1, 5)])
_uv = me_cube_061.uv_layers.new(name='UVMap')
_uv.uv.foreach_set('vector', [0.375, 0.0, 0.625, 0.0, 0.625, 0.25, 0.375, 0.25, 0.375, 0.25, 0.625, 0.25, 0.625, 0.5, 0.375, 0.5, 0.375, 0.5, 0.625, 0.5, 0.625, 0.75, 0.375, 0.75, 0.375, 0.75, 0.625, 0.75, 0.625, 1.0, 0.375, 1.0, 0.125, 0.5, 0.375, 0.5, 0.375, 0.75, 0.125, 0.75, 0.625, 0.5, 0.875, 0.5, 0.875, 0.75, 0.625, 0.75])
me_cube_061.materials.append(mat_material_039)
me_cube_061.use_remesh_fix_poles = True
me_cube_061.use_remesh_preserve_attributes = False
me_cube_061.update()
me_315117228_694725658497841_2083359800473359369_n_003 = bpy.data.meshes.new('315117228_694725658497841_2083359800473359369_n.003')
me_315117228_694725658497841_2083359800473359369_n_003.from_pydata([(-0.1992, -0.5, 0.0), (0.1992, -0.5, 0.0), (-0.1992, 0.5, 0.0), (0.1992, 0.5, 0.0)], [], [(0, 1, 3, 2)])
_uv = me_315117228_694725658497841_2083359800473359369_n_003.uv_layers.new(name='UVMap')
_uv.uv.foreach_set('vector', [0.0, 0.0, 1.0, 0.0, 1.0, 1.0, 0.0, 1.0])
me_315117228_694725658497841_2083359800473359369_n_003.materials.append(mat_315117228_694725658497841_2083359800473359369_n_003)
me_315117228_694725658497841_2083359800473359369_n_003.use_remesh_fix_poles = True
me_315117228_694725658497841_2083359800473359369_n_003.use_remesh_preserve_attributes = False
me_315117228_694725658497841_2083359800473359369_n_003.update()
me_cube_062 = bpy.data.meshes.new('Cube.062')
me_cube_062.from_pydata([(-1.0, -1.0, -1.0), (-1.0, -1.0, 1.0), (-1.0, 1.0, -1.0), (-1.0, 1.0, 1.0), (1.0, -1.0, -1.0), (1.0, -1.0, 1.0), (1.0, 1.0, -1.0), (1.0, 1.0, 1.0)], [], [(0, 1, 3, 2), (2, 3, 7, 6), (6, 7, 5, 4), (4, 5, 1, 0), (2, 6, 4, 0), (7, 3, 1, 5)])
_uv = me_cube_062.uv_layers.new(name='UVMap')
_uv.uv.foreach_set('vector', [0.375, 0.0, 0.625, 0.0, 0.625, 0.25, 0.375, 0.25, 0.375, 0.25, 0.625, 0.25, 0.625, 0.5, 0.375, 0.5, 0.375, 0.5, 0.625, 0.5, 0.625, 0.75, 0.375, 0.75, 0.375, 0.75, 0.625, 0.75, 0.625, 1.0, 0.375, 1.0, 0.125, 0.5, 0.375, 0.5, 0.375, 0.75, 0.125, 0.75, 0.625, 0.5, 0.875, 0.5, 0.875, 0.75, 0.625, 0.75])
me_cube_062.materials.append(mat_material_040)
me_cube_062.use_remesh_fix_poles = True
me_cube_062.use_remesh_preserve_attributes = False
me_cube_062.update()
me_315117228_694725658497841_2083359800473359369_n_004 = bpy.data.meshes.new('315117228_694725658497841_2083359800473359369_n.004')
me_315117228_694725658497841_2083359800473359369_n_004.from_pydata([(-0.1992, -0.5, 0.0), (0.1992, -0.5, 0.0), (-0.1992, 0.5, 0.0), (0.1992, 0.5, 0.0)], [], [(0, 1, 3, 2)])
_uv = me_315117228_694725658497841_2083359800473359369_n_004.uv_layers.new(name='UVMap')
_uv.uv.foreach_set('vector', [0.0, 0.0, 1.0, 0.0, 1.0, 1.0, 0.0, 1.0])
me_315117228_694725658497841_2083359800473359369_n_004.materials.append(mat_315117228_694725658497841_2083359800473359369_n_004)
me_315117228_694725658497841_2083359800473359369_n_004.use_remesh_fix_poles = True
me_315117228_694725658497841_2083359800473359369_n_004.use_remesh_preserve_attributes = False
me_315117228_694725658497841_2083359800473359369_n_004.update()

# ---- objects
ob_plane = bpy.data.objects.new('Plane', me_plane)
ob_cube = bpy.data.objects.new('Cube', me_cube_001)
ob_cube_001 = bpy.data.objects.new('Cube.001', me_cube_002)
ob_cube_002 = bpy.data.objects.new('Cube.002', me_cube_003)
ob_cube_005 = bpy.data.objects.new('Cube.005', me_cube_006)
ob_cube_006 = bpy.data.objects.new('Cube.006', me_cube_007)
ob_cube_007 = bpy.data.objects.new('Cube.007', me_cube_008)
ob_cube_008 = bpy.data.objects.new('Cube.008', me_cube_009)
ob_cube_009 = bpy.data.objects.new('Cube.009', me_cube_010)
ob_plane_001 = bpy.data.objects.new('Plane.001', me_plane_001)
ob_cube_010 = bpy.data.objects.new('Cube.010', me_cube_011)
ob_cube_011 = bpy.data.objects.new('Cube.011', me_cube_012)
ob_cube_012 = bpy.data.objects.new('Cube.012', me_cube_013)
ob_plane_002 = bpy.data.objects.new('Plane.002', me_plane_002)
ob_cube_013 = bpy.data.objects.new('Cube.013', me_cube_014)
ob_cube_014 = bpy.data.objects.new('Cube.014', me_cube_015)
ob_cube_015 = bpy.data.objects.new('Cube.015', me_cube_016)
ob_img_3913 = bpy.data.objects.new('IMG_3913', me_img_3913)
ob_plane_003 = bpy.data.objects.new('Plane.003', me_plane_003)
ob_cube_016 = bpy.data.objects.new('Cube.016', me_cube_017)
ob_cube_017 = bpy.data.objects.new('Cube.017', me_cube_018)
ob_cube_018 = bpy.data.objects.new('Cube.018', me_cube_019)
ob_cube_019 = bpy.data.objects.new('Cube.019', me_cube_020)
ob_cube_020 = bpy.data.objects.new('Cube.020', me_cube_021)
ob_cube_025 = bpy.data.objects.new('Cube.025', me_cube_025)
ob_cube_026 = bpy.data.objects.new('Cube.026', me_cube_026)
ob_cube_030 = bpy.data.objects.new('Cube.030', me_cube_030)
ob_cube_032 = bpy.data.objects.new('Cube.032', me_cube_032)
ob_cube_033 = bpy.data.objects.new('Cube.033', me_cube_033)
ob_cube_042 = bpy.data.objects.new('Cube.042', me_cube_042)
ob_cube_043 = bpy.data.objects.new('Cube.043', me_cube_043)
ob_cube_044 = bpy.data.objects.new('Cube.044', me_cube_044)
ob_cube_045 = bpy.data.objects.new('Cube.045', me_cube_045)
ob_cube_046 = bpy.data.objects.new('Cube.046', me_cube_046)
ob_cube_048 = bpy.data.objects.new('Cube.048', me_cube_048)
ob_cube_049 = bpy.data.objects.new('Cube.049', me_cube_049)
ob_cube_050 = bpy.data.objects.new('Cube.050', me_cube_050)
ob_cube_051 = bpy.data.objects.new('Cube.051', me_cube_051)
ob_cube_024 = bpy.data.objects.new('Cube.024', me_cube_052)
ob_plane_004 = bpy.data.objects.new('Plane.004', me_plane_005)
ob_cube_004 = bpy.data.objects.new('Cube.004', me_cube_055)
ob_315117228_694725658497841_2083359800473359369_n_001 = bpy.data.objects.new('315117228_694725658497841_2083359800473359369_n.001', me_315117228_694725658497841_2083359800473359369_n_001)
ob_cube_021 = bpy.data.objects.new('Cube.021', me_cube_056)
ob_cube_022 = bpy.data.objects.new('Cube.022', me_cube_057)
ob_cube_023 = bpy.data.objects.new('Cube.023', me_cube_058)
ob_cube_027 = bpy.data.objects.new('Cube.027', me_cube_059)
ob_cube_003 = bpy.data.objects.new('Cube.003', me_cube_060)
ob_315117228_694725658497841_2083359800473359369_n_002 = bpy.data.objects.new('315117228_694725658497841_2083359800473359369_n.002', me_315117228_694725658497841_2083359800473359369_n_002)
ob_cube_028 = bpy.data.objects.new('Cube.028', me_cube_061)
ob_315117228_694725658497841_2083359800473359369_n_003 = bpy.data.objects.new('315117228_694725658497841_2083359800473359369_n.003', me_315117228_694725658497841_2083359800473359369_n_003)
ob_cube_029 = bpy.data.objects.new('Cube.029', me_cube_062)
ob_315117228_694725658497841_2083359800473359369_n_004 = bpy.data.objects.new('315117228_694725658497841_2083359800473359369_n.004', me_315117228_694725658497841_2083359800473359369_n_004)

# ---- transforms, parenting, visibility, modifiers, constraints
ob_plane.location = (0.0, 0.0, 0.0)
ob_plane.scale = (9.532, 9.532, 1.0)
ob_cube.location = (0.07286, 9.021, 2.733)
ob_cube.scale = (9.927, 0.1846, 2.823)
ob_cube_001.location = (0.07286, -9.653, 2.733)
ob_cube_001.scale = (9.927, 0.1846, 2.823)
ob_cube_002.location = (-4.232, -9.61, 2.557)
ob_cube_002.scale = (5.281, 0.3321, 2.661)
ob_cube_005.location = (-9.795, -6.192, 2.733)
ob_cube_005.rotation_euler = (0.0, -0.0, 1.571)
ob_cube_005.scale = (3.417, 0.1846, 2.823)
ob_cube_006.location = (-9.497, -6.714, 2.557)
ob_cube_006.rotation_euler = (0.0, -0.0, 1.571)
ob_cube_006.scale = (3.132, 0.3321, 2.661)
ob_cube_007.location = (-0.2725, -1.13, 2.733)
ob_cube_007.rotation_euler = (0.0, -0.0, 1.571)
ob_cube_007.scale = (2.571, 3.929, 2.823)
ob_cube_008.location = (-4.058, -1.311, 2.557)
ob_cube_008.rotation_euler = (0.0, -0.0, 1.571)
ob_cube_008.scale = (2.033, 0.3321, 2.196)
ob_cube_009.location = (-9.795, 5.745, 2.733)
ob_cube_009.rotation_euler = (0.0, -0.0, 1.571)
ob_cube_009.scale = (3.417, 0.1846, 2.823)
ob_plane_001.location = (-18.93, 0.0, 0.0)
ob_plane_001.scale = (9.532, 9.532, 1.0)
ob_cube_010.location = (-13.83, 4.317, 2.733)
ob_cube_010.scale = (4.247, 0.1813, 2.772)
ob_cube_011.location = (-13.83, -2.962, 2.733)
ob_cube_011.scale = (4.4, 0.1878, 2.872)
ob_cube_012.location = (-22.0, -2.962, 2.733)
ob_cube_012.scale = (4.247, 0.1813, 2.772)
ob_plane_002.location = (-18.93, 17.87, 0.0)
ob_plane_002.scale = (9.532, 9.532, 1.0)
ob_cube_013.location = (-26.27, 12.02, 2.733)
ob_cube_013.rotation_euler = (0.0, -0.0, 1.571)
ob_cube_013.scale = (14.89, 0.1846, 2.823)
ob_cube_014.location = (-18.34, 9.473, 2.733)
ob_cube_014.rotation_euler = (0.0, -0.0, 1.571)
ob_cube_014.scale = (5.676, 0.1846, 2.823)
ob_cube_015.location = (-18.45, 7.747, 2.557)
ob_cube_015.rotation_euler = (0.0, -0.0, 1.571)
ob_cube_015.scale = (3.407, 0.3321, 2.196)
ob_img_3913.location = (-18.86, 7.645, 2.482)
ob_img_3913.rotation_euler = (-3.142, 1.571, 0.0)
ob_img_3913.scale = (3.359, 6.468, 1.0)
ob_plane_003.location = (-0.555, 17.87, 0.0)
ob_plane_003.scale = (9.532, 9.532, 1.0)
ob_cube_016.location = (-9.135, 26.22, 2.733)
ob_cube_016.scale = (17.74, 0.1846, 2.823)
ob_cube_017.location = (-4.359, 13.01, 2.733)
ob_cube_017.scale = (13.61, 0.1846, 2.823)
ob_cube_018.location = (-22.27, 21.29, 2.733)
ob_cube_018.scale = (6.235, 0.1846, 2.823)
ob_cube_019.location = (-15.91, 23.97, 2.733)
ob_cube_019.rotation_euler = (0.0, -0.0, 1.559)
ob_cube_019.scale = (2.833, 0.1846, 2.823)
ob_cube_020.location = (7.704, 19.56, 2.733)
ob_cube_020.rotation_euler = (0.0, -0.0, 1.559)
ob_cube_020.scale = (6.235, 0.1846, 2.823)
ob_cube_025.location = (9.948, 5.082, 2.635)
ob_cube_025.rotation_euler = (0.0, -0.0, 1.571)
ob_cube_025.scale = (4.008, 0.3369, 2.66)
ob_cube_026.location = (9.984, -7.669, 2.635)
ob_cube_026.rotation_euler = (0.0, -0.0, 1.571)
ob_cube_026.scale = (4.008, 0.3369, 2.66)
ob_cube_030.location = (21.03, 8.696, 2.635)
ob_cube_030.scale = (10.68, 0.3369, 2.66)
ob_cube_032.location = (21.03, -31.71, 2.635)
ob_cube_032.scale = (10.68, 0.3369, 2.66)
ob_cube_033.location = (21.03, -11.7, 2.635)
ob_cube_033.scale = (10.68, 0.3369, 2.66)
ob_cube_042.location = (42.71, -31.71, 2.635)
ob_cube_042.scale = (10.68, 0.3369, 2.66)
ob_cube_043.location = (42.71, -11.7, 2.635)
ob_cube_043.scale = (10.68, 0.3369, 2.66)
ob_cube_044.location = (53.17, -21.71, 2.635)
ob_cube_044.rotation_euler = (0.0, -0.0, 1.571)
ob_cube_044.scale = (9.76, 0.3369, 2.66)
ob_cube_045.location = (31.63, -15.31, 2.635)
ob_cube_045.rotation_euler = (0.0, -0.0, 1.571)
ob_cube_045.scale = (4.008, 0.3369, 2.66)
ob_cube_046.location = (31.67, -28.06, 2.635)
ob_cube_046.rotation_euler = (0.0, -0.0, 1.571)
ob_cube_046.scale = (4.008, 0.3369, 2.66)
ob_cube_048.location = (42.71, 8.593, 2.635)
ob_cube_048.scale = (10.68, 0.3369, 2.66)
ob_cube_049.location = (53.17, -1.422, 2.635)
ob_cube_049.rotation_euler = (0.0, -0.0, 1.571)
ob_cube_049.scale = (9.76, 0.3369, 2.66)
ob_cube_050.location = (31.63, 4.98, 2.635)
ob_cube_050.rotation_euler = (0.0, -0.0, 1.571)
ob_cube_050.scale = (4.008, 0.3369, 2.66)
ob_cube_051.location = (31.67, -7.772, 2.635)
ob_cube_051.rotation_euler = (0.0, -0.0, 1.571)
ob_cube_051.scale = (4.008, 0.3369, 2.66)
ob_cube_024.location = (10.75, -21.41, 2.635)
ob_cube_024.rotation_euler = (0.0, -0.0, 1.571)
ob_cube_024.scale = (9.76, 0.3369, 2.66)
ob_plane_004.location = (31.3, -12.48, 0.0)
ob_plane_004.scale = (22.61, 22.61, 1.0)
ob_cube_004.location = (-24.76, 17.97, 2.723)
ob_cube_004.rotation_euler = (0.0, -0.0, -1.571)
ob_cube_004.scale = (1.157, 1.161, 2.543)
ob_315117228_694725658497841_2083359800473359369_n_001.location = (-23.4, 17.99, 2.758)
ob_315117228_694725658497841_2083359800473359369_n_001.rotation_euler = (1.571, -0.0, 1.604)
ob_315117228_694725658497841_2083359800473359369_n_001.scale = (5.952, 5.021, 8.233)
ob_cube_021.location = (20.28, -1.13, 0.7917)
ob_cube_021.rotation_euler = (0.0, -0.0, 1.571)
ob_cube_021.scale = (2.571, 3.929, 0.7943)
ob_cube_022.location = (42.57, -1.13, 0.7917)
ob_cube_022.rotation_euler = (0.0, -0.0, 1.571)
ob_cube_022.scale = (2.571, 3.929, 0.7943)
ob_cube_023.location = (42.57, -20.34, 0.7917)
ob_cube_023.rotation_euler = (0.0, -0.0, 1.571)
ob_cube_023.scale = (2.571, 3.929, 0.7943)
ob_cube_027.location = (19.76, -20.34, 0.7917)
ob_cube_027.rotation_euler = (0.0, -0.0, 1.571)
ob_cube_027.scale = (2.571, 3.929, 0.7943)
ob_cube_003.location = (-24.68, -1.21, 2.723)
ob_cube_003.scale = (1.157, 1.161, 2.543)
ob_315117228_694725658497841_2083359800473359369_n_002.location = (-24.69, 0.147, 2.758)
ob_315117228_694725658497841_2083359800473359369_n_002.rotation_euler = (1.571, -0.0, 3.175)
ob_315117228_694725658497841_2083359800473359369_n_002.scale = (5.952, 5.021, 8.233)
ob_cube_028.location = (-22.38, -1.21, 2.723)
ob_cube_028.scale = (1.157, 1.161, 2.543)
ob_315117228_694725658497841_2083359800473359369_n_003.location = (-22.39, 0.147, 2.758)
ob_315117228_694725658497841_2083359800473359369_n_003.rotation_euler = (1.571, -0.0, 3.175)
ob_315117228_694725658497841_2083359800473359369_n_003.scale = (5.952, 5.021, 8.233)
ob_cube_029.location = (-20.05, -1.21, 2.723)
ob_cube_029.scale = (1.157, 1.161, 2.543)
ob_315117228_694725658497841_2083359800473359369_n_004.location = (-20.07, 0.147, 2.758)
ob_315117228_694725658497841_2083359800473359369_n_004.rotation_euler = (1.571, -0.0, 3.175)
ob_315117228_694725658497841_2083359800473359369_n_004.scale = (5.952, 5.021, 8.233)

# ---- collection membership
col_collection.objects.link(ob_plane)
col_collection.objects.link(ob_cube)
col_collection.objects.link(ob_cube_001)
col_collection.objects.link(ob_cube_002)
col_collection.objects.link(ob_cube_005)
col_collection.objects.link(ob_cube_006)
col_collection.objects.link(ob_cube_007)
col_collection.objects.link(ob_cube_008)
col_collection.objects.link(ob_cube_009)
col_collection.objects.link(ob_plane_001)
col_collection.objects.link(ob_cube_010)
col_collection.objects.link(ob_cube_011)
col_collection.objects.link(ob_cube_012)
col_collection.objects.link(ob_plane_002)
col_collection.objects.link(ob_cube_013)
col_collection.objects.link(ob_cube_014)
col_collection.objects.link(ob_cube_015)
col_collection.objects.link(ob_img_3913)
col_collection.objects.link(ob_plane_003)
col_collection.objects.link(ob_cube_016)
col_collection.objects.link(ob_cube_017)
col_collection.objects.link(ob_cube_018)
col_collection.objects.link(ob_cube_019)
col_collection.objects.link(ob_cube_020)
col_collection.objects.link(ob_cube_025)
col_collection.objects.link(ob_cube_026)
col_collection.objects.link(ob_cube_030)
col_collection.objects.link(ob_cube_032)
col_collection.objects.link(ob_cube_033)
col_collection.objects.link(ob_cube_042)
col_collection.objects.link(ob_cube_043)
col_collection.objects.link(ob_cube_044)
col_collection.objects.link(ob_cube_045)
col_collection.objects.link(ob_cube_046)
col_collection.objects.link(ob_cube_048)
col_collection.objects.link(ob_cube_049)
col_collection.objects.link(ob_cube_050)
col_collection.objects.link(ob_cube_051)
col_collection.objects.link(ob_cube_024)
col_collection.objects.link(ob_plane_004)
col_collection.objects.link(ob_cube_004)
col_collection.objects.link(ob_315117228_694725658497841_2083359800473359369_n_001)
col_collection.objects.link(ob_cube_021)
col_collection.objects.link(ob_cube_022)
col_collection.objects.link(ob_cube_023)
col_collection.objects.link(ob_cube_027)
col_collection.objects.link(ob_cube_003)
col_collection.objects.link(ob_315117228_694725658497841_2083359800473359369_n_002)
col_collection.objects.link(ob_cube_028)
col_collection.objects.link(ob_315117228_694725658497841_2083359800473359369_n_003)
col_collection.objects.link(ob_cube_029)
col_collection.objects.link(ob_315117228_694725658497841_2083359800473359369_n_004)

# ---- scene / render settings (as saved in the file)
scene.frame_start = 1; scene.frame_end = 250; scene.frame_set(1)
scene.render.engine = 'BLENDER_EEVEE_NEXT'
scene.cycles.sampling_pattern = 'TABULATED_SOBOL'
scene.cycles.use_light_tree = False
scene.view_settings.view_transform = 'Filmic'
bpy.context.view_layer.update()

# ---- added for rendering (the .blend has no active camera and no usable light): camera, sun
cam_auto = bpy.data.cameras.new('AutoCamera')
cam_auto.lens = 50.0
cam_auto.sensor_width = 36.0
cam_auto.clip_end = 1681.96
ob_auto_camera = bpy.data.objects.new('AutoCamera', cam_auto)
scene.collection.objects.link(ob_auto_camera)
ob_auto_camera.location = (108.54, -118.848, 79.404)
ob_auto_camera.rotation_euler = (1.09748, -7.21219e-08, 0.694738)
scene.camera = ob_auto_camera
light_auto_sun = bpy.data.lights.new('AutoSun', 'SUN')
light_auto_sun.energy = 3.0
light_auto_sun.angle = 0.0523599
ob_auto_sun = bpy.data.objects.new('AutoSun', light_auto_sun)
scene.collection.objects.link(ob_auto_sun)
ob_auto_sun.rotation_euler = (0.872665, 0.174533, 0.523599)
bpy.context.view_layer.update()

